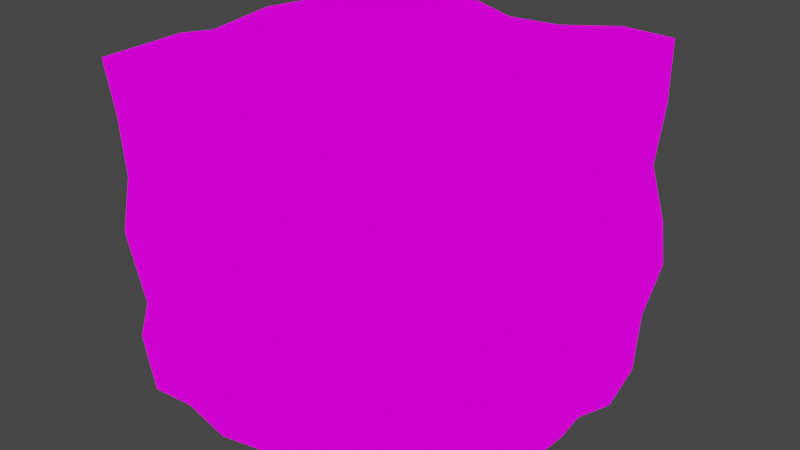 # Source: MeshLibrary.blend  (saved by Blender 3.6.13; exported with 4.5.12 LTS)
import bpy
from mathutils import Matrix  # noqa: F401  (used for matrix-valued properties, if any)

bpy.ops.wm.read_factory_settings(use_empty=True)
scene = bpy.context.scene
scene.name = 'Scene'

# ---- collections
col_landtiles = bpy.data.collections.new('LandTiles'); scene.collection.children.link(col_landtiles)

# ---- images (referenced by path relative to the original .blend; pixels are not part of the script)
import os
ASSET_DIR = os.environ.get("B2B_ASSET_DIR", "")  # directory of the original .blend (textures are referenced by path, not embedded)
HERE = os.path.dirname(os.path.abspath(__file__))  # packed textures are extracted next to this script under _unpacked/

def load_image(name, relpath, width, height, colorspace="sRGB"):
    """Load a texture the original file referenced (path relative to the .blend, or extracted next to this script)."""
    p = next((c for c in (os.path.join(HERE, relpath), os.path.join(ASSET_DIR, relpath)) if relpath and os.path.exists(c)), "")
    if p:
        img = bpy.data.images.load(p, check_existing=True)
        img.name = name
    else:  # same state as the original file: an image datablock whose file is absent (Cycles renders it pink)
        img = bpy.data.images.new(name, width, height)
        img.source = "FILE"
        img.filepath = "//" + (relpath or name)
    img.colorspace_settings.name = colorspace
    return img
img_grass_png = load_image('grass.png', 'grass.png', 1024, 1024, 'sRGB')
img_brick_png = load_image('brick.png', 'brick.png', 1024, 1024, 'sRGB')
img_rock_png = load_image('rock.png', 'rock.png', 1024, 1024, 'sRGB')

# ---- materials (node trees are filled in below, after node groups)
mat_grass = bpy.data.materials.new('Grass')
mat_grass.alpha_threshold = 0.0
mat_grass.use_transparent_shadow = False
mat_grass.roughness = 0.5
mat_grass.line_color = (0.0, 0.0, 0.0, 1.0)
mat_bastion = bpy.data.materials.new('Bastion')
mat_bastion.use_transparent_shadow = False
mat_rock1 = bpy.data.materials.new('Rock1')
mat_rock1.use_transparent_shadow = False

# ---- material node trees
mat_grass.use_nodes = True; mat_grass.node_tree.nodes.clear()
_N = mat_grass.node_tree.nodes; _L = mat_grass.node_tree.links
n0 = _N.new('ShaderNodeOutputMaterial'); n0.name = 'Material Output'; n0.location = (300, 300)
n1 = _N.new('ShaderNodeEmission'); n1.name = 'Emission'; n1.location = (10, 300)
n2 = _N.new('ShaderNodeTexImage'); n2.name = 'Image Texture'; n2.location = (-280, 280)
n2.image = img_grass_png
n2.interpolation = 'Closest'
_L.new(n1.outputs[0], n0.inputs[0])
_L.new(n2.outputs[0], n1.inputs[0])
n0.is_active_output = True
mat_bastion.use_nodes = True; mat_bastion.node_tree.nodes.clear()
_N = mat_bastion.node_tree.nodes; _L = mat_bastion.node_tree.links
n0 = _N.new('ShaderNodeOutputMaterial'); n0.name = 'Material Output'; n0.location = (300, 300)
n1 = _N.new('ShaderNodeEmission'); n1.name = 'Emission'; n1.location = (10, 300)
n2 = _N.new('ShaderNodeTexImage'); n2.name = 'Image Texture'; n2.location = (-280, 280)
n2.image = img_brick_png
_L.new(n1.outputs[0], n0.inputs[0])
_L.new(n2.outputs[0], n1.inputs[0])
n0.is_active_output = True
mat_rock1.use_nodes = True; mat_rock1.node_tree.nodes.clear()
_N = mat_rock1.node_tree.nodes; _L = mat_rock1.node_tree.links
n0 = _N.new('ShaderNodeOutputMaterial'); n0.name = 'Material Output'; n0.location = (300, 300)
n1 = _N.new('ShaderNodeEmission'); n1.name = 'Emission'; n1.location = (10, 300)
n2 = _N.new('ShaderNodeTexImage'); n2.name = 'Image Texture'; n2.location = (-280, 280)
n2.image = img_rock_png
_L.new(n1.outputs[0], n0.inputs[0])
_L.new(n2.outputs[0], n1.inputs[0])
n0.is_active_output = True

# ---- world
world_world = bpy.data.worlds.new('World'); scene.world = world_world
world_world.use_nodes = True; world_world.node_tree.nodes.clear()
_N = world_world.node_tree.nodes; _L = world_world.node_tree.links
n0 = _N.new('ShaderNodeOutputWorld'); n0.name = 'World Output'; n0.location = (300, 300)
n1 = _N.new('ShaderNodeBackground'); n1.name = 'Background'; n1.location = (10, 300)
n1.inputs[0].default_value = (0.05088, 0.05088, 0.05088, 1.0)
_L.new(n1.outputs[0], n0.inputs[0])
n0.is_active_output = True
world_world.color = (0.05088, 0.05088, 0.05088)
world_world.use_sun_shadow = False
world_world.sun_shadow_jitter_overblur = 0.0

# ---- meshes
me_cube = bpy.data.meshes.new('Cube')
me_cube.from_pydata([(10.0, 10.0, -0.7647), (10.0, 10.0, 0.7647), (10.0, -10.0, -0.7647), (10.0, -10.0, 0.7647), (-10.0, 10.0, -0.7647), (-10.0, 10.0, 0.7647), (-10.0, -10.0, -0.7647), (-10.0, -10.0, 0.7647), (7.778, 10.0, 0.7647), (5.556, 10.0, 0.7647), (3.333, 10.0, 0.7647), (1.111, 10.0, 0.7647), (-1.111, 10.0, 0.7647), (-3.333, 10.0, 0.7647), (-5.556, 10.0, 0.7647), (-7.778, 10.0, 0.7647), (7.778, -10.0, -0.7647), (5.556, -10.0, -0.7647), (3.333, -10.0, -0.7647), (1.111, -10.0, -0.7647), (-1.111, -10.0, -0.7647), (-3.333, -10.0, -0.7647), (-5.556, -10.0, -0.7647), (-7.778, -10.0, -0.7647), (-7.778, -10.0, 0.7647), (-5.556, -10.0, 0.7647), (-3.333, -10.0, 0.7647), (-1.111, -10.0, 0.7647), (1.111, -10.0, 0.7647), (3.333, -10.0, 0.7647), (5.556, -10.0, 0.7647), (7.778, -10.0, 0.7647), (-7.778, 10.0, -0.7647), (-5.556, 10.0, -0.7647), (-3.333, 10.0, -0.7647), (-1.111, 10.0, -0.7647), (1.111, 10.0, -0.7647), (3.333, 10.0, -0.7647), (5.556, 10.0, -0.7647), (7.778, 10.0, -0.7647), (-10.0, 7.5, 0.7647), (-10.0, 5.0, 0.7647), (-10.0, 2.5, 0.7647), (-10.0, 0.0, 0.7647), (-10.0, -2.5, 0.7647), (-10.0, -5.0, 0.7647), (-10.0, -7.5, 0.7647), (10.0, 7.5, -0.7647), (10.0, 5.0, -0.7647), (10.0, 2.5, -0.7647), (10.0, 0.0, -0.7647), (10.0, -2.5, -0.7647), (10.0, -5.0, -0.7647), (10.0, -7.5, -0.7647), (-10.0, -7.5, -0.7647), (-10.0, -5.0, -0.7647), (-10.0, -2.5, -0.7647), (-10.0, 0.0, -0.7647), (-10.0, 2.5, -0.7647), (-10.0, 5.0, -0.7647), (-10.0, 7.5, -0.7647), (10.0, -7.5, 0.7647), (10.0, -5.0, 0.7647), (10.0, -2.5, 0.7647), (10.0, 0.0, 0.7647), (10.0, 2.5, 0.7647), (10.0, 5.0, 0.7647), (10.0, 7.5, 0.7647), (-7.778, 7.5, 0.7647), (-7.778, 5.0, 0.7647), (-7.778, 2.5, 0.7647), (-7.778, 0.0, 0.7647), (-7.778, -2.5, 0.7647), (-7.778, -5.0, 0.7647), (-7.778, -7.5, 0.7647), (-5.556, 7.5, 0.7647), (-5.556, 5.0, 0.7647), (-5.556, 2.5, 0.7647), (-5.556, 0.0, 0.7647), (-5.556, -2.5, 0.7647), (-5.556, -5.0, 0.7647), (-5.556, -7.5, 0.7647), (-3.333, 7.5, 0.7647), (-3.333, 5.0, 0.7647), (-3.333, 2.5, 0.7647), (-3.333, 0.0, 0.7647), (-3.333, -2.5, 0.7647), (-3.333, -5.0, 0.7647), (-3.333, -7.5, 0.7647), (-1.111, 7.5, 0.7647), (-1.111, 5.0, 0.7647), (-1.111, 2.5, 0.7647), (-1.111, 0.0, 0.7647), (-1.111, -2.5, 0.7647), (-1.111, -5.0, 0.7647), (-1.111, -7.5, 0.7647), (1.111, 7.5, 0.7647), (1.111, 5.0, 0.7647), (1.111, 2.5, 0.7647), (1.111, 0.0, 0.7647), (1.111, -2.5, 0.7647), (1.111, -5.0, 0.7647), (1.111, -7.5, 0.7647), (3.333, 7.5, 0.7647), (3.333, 5.0, 0.7647), (3.333, 2.5, 0.7647), (3.333, 0.0, 0.7647), (3.333, -2.5, 0.7647), (3.333, -5.0, 0.7647), (3.333, -7.5, 0.7647), (5.556, 7.5, 0.7647), (5.556, 5.0, 0.7647), (5.556, 2.5, 0.7647), (5.556, 0.0, 0.7647), (5.556, -2.5, 0.7647), (5.556, -5.0, 0.7647), (5.556, -7.5, 0.7647), (7.778, 7.5, 0.7647), (7.778, 5.0, 0.7647), (7.778, 2.5, 0.7647), (7.778, 0.0, 0.7647), (7.778, -2.5, 0.7647), (7.778, -5.0, 0.7647), (7.778, -7.5, 0.7647), (7.778, 7.5, -0.7647), (7.778, 5.0, -0.7647), (7.778, 2.5, -0.7647), (7.778, 0.0, -0.7647), (7.778, -2.5, -0.7647), (7.778, -5.0, -0.7647), (7.778, -7.5, -0.7647), (5.556, 7.5, -0.7647), (5.556, 5.0, -0.7647), (5.556, 2.5, -0.7647), (5.556, 0.0, -0.7647), (5.556, -2.5, -0.7647), (5.556, -5.0, -0.7647), (5.556, -7.5, -0.7647), (3.333, 7.5, -0.7647), (3.333, 5.0, -0.7647), (3.333, 2.5, -0.7647), (3.333, 0.0, -0.7647), (3.333, -2.5, -0.7647), (3.333, -5.0, -0.7647), (3.333, -7.5, -0.7647), (1.111, 7.5, -0.7647), (1.111, 5.0, -0.7647), (1.111, 2.5, -0.7647), (1.111, 0.0, -0.7647), (1.111, -2.5, -0.7647), (1.111, -5.0, -0.7647), (1.111, -7.5, -0.7647), (-1.111, 7.5, -0.7647), (-1.111, 5.0, -0.7647), (-1.111, 2.5, -0.7647), (-1.111, 0.0, -0.7647), (-1.111, -2.5, -0.7647), (-1.111, -5.0, -0.7647), (-1.111, -7.5, -0.7647), (-3.333, 7.5, -0.7647), (-3.333, 5.0, -0.7647), (-3.333, 2.5, -0.7647), (-3.333, 0.0, -0.7647), (-3.333, -2.5, -0.7647), (-3.333, -5.0, -0.7647), (-3.333, -7.5, -0.7647), (-5.556, 7.5, -0.7647), (-5.556, 5.0, -0.7647), (-5.556, 2.5, -0.7647), (-5.556, 0.0, -0.7647), (-5.556, -2.5, -0.7647), (-5.556, -5.0, -0.7647), (-5.556, -7.5, -0.7647), (-7.778, 7.5, -0.7647), (-7.778, 5.0, -0.7647), (-7.778, 2.5, -0.7647), (-7.778, 0.0, -0.7647), (-7.778, -2.5, -0.7647), (-7.778, -5.0, -0.7647), (-7.778, -7.5, -0.7647)], [], [(179, 54, 6, 23), (24, 23, 6, 7), (40, 60, 4, 5), (123, 61, 3, 31), (61, 53, 2, 3), (8, 39, 0, 1), (5, 4, 32, 15), (15, 32, 33, 14), (14, 33, 34, 13), (13, 34, 35, 12), (12, 35, 36, 11), (11, 36, 37, 10), (10, 37, 38, 9), (9, 38, 39, 8), (46, 74, 24, 7), (74, 81, 25, 24), (81, 88, 26, 25), (88, 95, 27, 26), (95, 102, 28, 27), (102, 109, 29, 28), (109, 116, 30, 29), (116, 123, 31, 30), (3, 2, 16, 31), (31, 16, 17, 30), (30, 17, 18, 29), (29, 18, 19, 28), (28, 19, 20, 27), (27, 20, 21, 26), (26, 21, 22, 25), (25, 22, 23, 24), (53, 130, 16, 2), (130, 137, 17, 16), (137, 144, 18, 17), (144, 151, 19, 18), (151, 158, 20, 19), (158, 165, 21, 20), (165, 172, 22, 21), (172, 179, 23, 22), (33, 32, 173, 166), (166, 173, 174, 167), (167, 174, 175, 168), (168, 175, 176, 169), (169, 176, 177, 170), (170, 177, 178, 171), (171, 178, 179, 172), (34, 33, 166, 159), (159, 166, 167, 160), (160, 167, 168, 161), (161, 168, 169, 162), (162, 169, 170, 163), (163, 170, 171, 164), (164, 171, 172, 165), (35, 34, 159, 152), (152, 159, 160, 153), (153, 160, 161, 154), (154, 161, 162, 155), (155, 162, 163, 156), (156, 163, 164, 157), (157, 164, 165, 158), (36, 35, 152, 145), (145, 152, 153, 146), (146, 153, 154, 147), (147, 154, 155, 148), (148, 155, 156, 149), (149, 156, 157, 150), (150, 157, 158, 151), (37, 36, 145, 138), (138, 145, 146, 139), (139, 146, 147, 140), (140, 147, 148, 141), (141, 148, 149, 142), (142, 149, 150, 143), (143, 150, 151, 144), (38, 37, 138, 131), (131, 138, 139, 132), (132, 139, 140, 133), (133, 140, 141, 134), (134, 141, 142, 135), (135, 142, 143, 136), (136, 143, 144, 137), (39, 38, 131, 124), (124, 131, 132, 125), (125, 132, 133, 126), (126, 133, 134, 127), (127, 134, 135, 128), (128, 135, 136, 129), (129, 136, 137, 130), (0, 39, 124, 47), (47, 124, 125, 48), (48, 125, 126, 49), (49, 126, 127, 50), (50, 127, 128, 51), (51, 128, 129, 52), (52, 129, 130, 53), (9, 8, 117, 110), (110, 117, 118, 111), (111, 118, 119, 112), (112, 119, 120, 113), (113, 120, 121, 114), (114, 121, 122, 115), (115, 122, 123, 116), (10, 9, 110, 103), (103, 110, 111, 104), (104, 111, 112, 105), (105, 112, 113, 106), (106, 113, 114, 107), (107, 114, 115, 108), (108, 115, 116, 109), (11, 10, 103, 96), (96, 103, 104, 97), (97, 104, 105, 98), (98, 105, 106, 99), (99, 106, 107, 100), (100, 107, 108, 101), (101, 108, 109, 102), (12, 11, 96, 89), (89, 96, 97, 90), (90, 97, 98, 91), (91, 98, 99, 92), (92, 99, 100, 93), (93, 100, 101, 94), (94, 101, 102, 95), (13, 12, 89, 82), (82, 89, 90, 83), (83, 90, 91, 84), (84, 91, 92, 85), (85, 92, 93, 86), (86, 93, 94, 87), (87, 94, 95, 88), (14, 13, 82, 75), (75, 82, 83, 76), (76, 83, 84, 77), (77, 84, 85, 78), (78, 85, 86, 79), (79, 86, 87, 80), (80, 87, 88, 81), (15, 14, 75, 68), (68, 75, 76, 69), (69, 76, 77, 70), (70, 77, 78, 71), (71, 78, 79, 72), (72, 79, 80, 73), (73, 80, 81, 74), (5, 15, 68, 40), (40, 68, 69, 41), (41, 69, 70, 42), (42, 70, 71, 43), (43, 71, 72, 44), (44, 72, 73, 45), (45, 73, 74, 46), (1, 0, 47, 67), (67, 47, 48, 66), (66, 48, 49, 65), (65, 49, 50, 64), (64, 50, 51, 63), (63, 51, 52, 62), (62, 52, 53, 61), (8, 1, 67, 117), (117, 67, 66, 118), (118, 66, 65, 119), (119, 65, 64, 120), (120, 64, 63, 121), (121, 63, 62, 122), (122, 62, 61, 123), (7, 6, 54, 46), (46, 54, 55, 45), (45, 55, 56, 44), (44, 56, 57, 43), (43, 57, 58, 42), (42, 58, 59, 41), (41, 59, 60, 40), (32, 4, 60, 173), (173, 60, 59, 174), (174, 59, 58, 175), (175, 58, 57, 176), (176, 57, 56, 177), (177, 56, 55, 178), (178, 55, 54, 179)])
_uv = me_cube.uv_layers.new(name='UVMap')
_uv.uv.foreach_set('vector', [0.8472, 0.7188, 0.875, 0.7188, 0.875, 0.75, 0.8472, 0.75, 0.375, 0.9722, 0.625, 0.9722, 0.625, 1.0, 0.375, 1.0, 0.375, 0.2188, 0.625, 0.2188, 0.625, 0.25, 0.375, 0.25, 0.8884, 0.8762, 0.9978, 0.8762, 0.9978, 0.9992, 0.8884, 0.9992, 0.375, 0.7188, 0.625, 0.7188, 0.625, 0.75, 0.375, 0.75, 0.375, 0.4722, 0.625, 0.4722, 0.625, 0.5, 0.375, 0.5, 0.375, 0.25, 0.625, 0.25, 0.625, 0.2778, 0.375, 0.2778, 0.375, 0.2778, 0.625, 0.2778, 0.625, 0.3056, 0.375, 0.3056, 0.375, 0.3056, 0.625, 0.3056, 0.625, 0.3333, 0.375, 0.3333, 0.375, 0.3333, 0.625, 0.3333, 0.625, 0.3611, 0.375, 0.3611, 0.375, 0.3611, 0.625, 0.3611, 0.625, 0.3889, 0.375, 0.3889, 0.375, 0.3889, 0.625, 0.3889, 0.625, 0.4167, 0.375, 0.4167, 0.375, 0.4167, 0.625, 0.4167, 0.625, 0.4444, 0.375, 0.4444, 0.375, 0.4444, 0.625, 0.4444, 0.625, 0.4722, 0.375, 0.4722, 0.01378, 0.8762, 0.1231, 0.8762, 0.1231, 0.9992, 0.01378, 0.9992, 0.1231, 0.8762, 0.2324, 0.8762, 0.2324, 0.9992, 0.1231, 0.9992, 0.2324, 0.8762, 0.3418, 0.8762, 0.3418, 0.9992, 0.2324, 0.9992, 0.3418, 0.8762, 0.4511, 0.8762, 0.4511, 0.9992, 0.3418, 0.9992, 0.4511, 0.8762, 0.5604, 0.8762, 0.5604, 0.9992, 0.4511, 0.9992, 0.5604, 0.8762, 0.6698, 0.8762, 0.6698, 0.9992, 0.5604, 0.9992, 0.6698, 0.8762, 0.7791, 0.8762, 0.7791, 0.9992, 0.6698, 0.9992, 0.7791, 0.8762, 0.8884, 0.8762, 0.8884, 0.9992, 0.7791, 0.9992, 0.375, 0.75, 0.625, 0.75, 0.625, 0.7778, 0.375, 0.7778, 0.375, 0.7778, 0.625, 0.7778, 0.625, 0.8056, 0.375, 0.8056, 0.375, 0.8056, 0.625, 0.8056, 0.625, 0.8333, 0.375, 0.8333, 0.375, 0.8333, 0.625, 0.8333, 0.625, 0.8611, 0.375, 0.8611, 0.375, 0.8611, 0.625, 0.8611, 0.625, 0.8889, 0.375, 0.8889, 0.375, 0.8889, 0.625, 0.8889, 0.625, 0.9167, 0.375, 0.9167, 0.375, 0.9167, 0.625, 0.9167, 0.625, 0.9444, 0.375, 0.9444, 0.375, 0.9444, 0.625, 0.9444, 0.625, 0.9722, 0.375, 0.9722, 0.625, 0.7188, 0.6528, 0.7188, 0.6528, 0.75, 0.625, 0.75, 0.6528, 0.7188, 0.6806, 0.7187, 0.6806, 0.75, 0.6528, 0.75, 0.6806, 0.7187, 0.7083, 0.7187, 0.7083, 0.75, 0.6806, 0.75, 0.7083, 0.7187, 0.7361, 0.7187, 0.7361, 0.75, 0.7083, 0.75, 0.7361, 0.7187, 0.7639, 0.7187, 0.7639, 0.75, 0.7361, 0.75, 0.7639, 0.7187, 0.7917, 0.7187, 0.7917, 0.75, 0.7639, 0.75, 0.7917, 0.7187, 0.8194, 0.7188, 0.8194, 0.75, 0.7917, 0.75, 0.8194, 0.7188, 0.8472, 0.7188, 0.8472, 0.75, 0.8194, 0.75, 0.8194, 0.5, 0.8472, 0.5, 0.8472, 0.5312, 0.8194, 0.5312, 0.8194, 0.5312, 0.8472, 0.5312, 0.8472, 0.5625, 0.8194, 0.5625, 0.8194, 0.5625, 0.8472, 0.5625, 0.8472, 0.5938, 0.8194, 0.5938, 0.8194, 0.5938, 0.8472, 0.5938, 0.8472, 0.625, 0.8194, 0.625, 0.8194, 0.625, 0.8472, 0.625, 0.8472, 0.6562, 0.8194, 0.6562, 0.8194, 0.6562, 0.8472, 0.6562, 0.8472, 0.6875, 0.8194, 0.6875, 0.8194, 0.6875, 0.8472, 0.6875, 0.8472, 0.7188, 0.8194, 0.7188, 0.7917, 0.5, 0.8194, 0.5, 0.8194, 0.5312, 0.7917, 0.5312, 0.7917, 0.5312, 0.8194, 0.5312, 0.8194, 0.5625, 0.7917, 0.5625, 0.7917, 0.5625, 0.8194, 0.5625, 0.8194, 0.5938, 0.7917, 0.5938, 0.7917, 0.5938, 0.8194, 0.5938, 0.8194, 0.625, 0.7917, 0.625, 0.7917, 0.625, 0.8194, 0.625, 0.8194, 0.6562, 0.7917, 0.6563, 0.7917, 0.6563, 0.8194, 0.6562, 0.8194, 0.6875, 0.7917, 0.6875, 0.7917, 0.6875, 0.8194, 0.6875, 0.8194, 0.7188, 0.7917, 0.7187, 0.7639, 0.5, 0.7917, 0.5, 0.7917, 0.5312, 0.7639, 0.5312, 0.7639, 0.5312, 0.7917, 0.5312, 0.7917, 0.5625, 0.7639, 0.5625, 0.7639, 0.5625, 0.7917, 0.5625, 0.7917, 0.5938, 0.7639, 0.5938, 0.7639, 0.5938, 0.7917, 0.5938, 0.7917, 0.625, 0.7639, 0.625, 0.7639, 0.625, 0.7917, 0.625, 0.7917, 0.6563, 0.7639, 0.6562, 0.7639, 0.6562, 0.7917, 0.6563, 0.7917, 0.6875, 0.7639, 0.6875, 0.7639, 0.6875, 0.7917, 0.6875, 0.7917, 0.7187, 0.7639, 0.7187, 0.7361, 0.5, 0.7639, 0.5, 0.7639, 0.5312, 0.7361, 0.5312, 0.7361, 0.5312, 0.7639, 0.5312, 0.7639, 0.5625, 0.7361, 0.5625, 0.7361, 0.5625, 0.7639, 0.5625, 0.7639, 0.5938, 0.7361, 0.5938, 0.7361, 0.5938, 0.7639, 0.5938, 0.7639, 0.625, 0.7361, 0.625, 0.7361, 0.625, 0.7639, 0.625, 0.7639, 0.6562, 0.7361, 0.6562, 0.7361, 0.6562, 0.7639, 0.6562, 0.7639, 0.6875, 0.7361, 0.6875, 0.7361, 0.6875, 0.7639, 0.6875, 0.7639, 0.7187, 0.7361, 0.7187, 0.7083, 0.5, 0.7361, 0.5, 0.7361, 0.5312, 0.7083, 0.5312, 0.7083, 0.5312, 0.7361, 0.5312, 0.7361, 0.5625, 0.7083, 0.5625, 0.7083, 0.5625, 0.7361, 0.5625, 0.7361, 0.5938, 0.7083, 0.5938, 0.7083, 0.5938, 0.7361, 0.5938, 0.7361, 0.625, 0.7083, 0.625, 0.7083, 0.625, 0.7361, 0.625, 0.7361, 0.6562, 0.7083, 0.6563, 0.7083, 0.6563, 0.7361, 0.6562, 0.7361, 0.6875, 0.7083, 0.6875, 0.7083, 0.6875, 0.7361, 0.6875, 0.7361, 0.7187, 0.7083, 0.7187, 0.6806, 0.5, 0.7083, 0.5, 0.7083, 0.5312, 0.6806, 0.5312, 0.6806, 0.5312, 0.7083, 0.5312, 0.7083, 0.5625, 0.6806, 0.5625, 0.6806, 0.5625, 0.7083, 0.5625, 0.7083, 0.5938, 0.6806, 0.5938, 0.6806, 0.5938, 0.7083, 0.5938, 0.7083, 0.625, 0.6806, 0.625, 0.6806, 0.625, 0.7083, 0.625, 0.7083, 0.6563, 0.6806, 0.6562, 0.6806, 0.6562, 0.7083, 0.6563, 0.7083, 0.6875, 0.6806, 0.6875, 0.6806, 0.6875, 0.7083, 0.6875, 0.7083, 0.7187, 0.6806, 0.7187, 0.6528, 0.5, 0.6806, 0.5, 0.6806, 0.5312, 0.6528, 0.5312, 0.6528, 0.5312, 0.6806, 0.5312, 0.6806, 0.5625, 0.6528, 0.5625, 0.6528, 0.5625, 0.6806, 0.5625, 0.6806, 0.5938, 0.6528, 0.5938, 0.6528, 0.5938, 0.6806, 0.5938, 0.6806, 0.625, 0.6528, 0.625, 0.6528, 0.625, 0.6806, 0.625, 0.6806, 0.6562, 0.6528, 0.6562, 0.6528, 0.6562, 0.6806, 0.6562, 0.6806, 0.6875, 0.6528, 0.6875, 0.6528, 0.6875, 0.6806, 0.6875, 0.6806, 0.7187, 0.6528, 0.7188, 0.625, 0.5, 0.6528, 0.5, 0.6528, 0.5312, 0.625, 0.5312, 0.625, 0.5312, 0.6528, 0.5312, 0.6528, 0.5625, 0.625, 0.5625, 0.625, 0.5625, 0.6528, 0.5625, 0.6528, 0.5938, 0.625, 0.5938, 0.625, 0.5938, 0.6528, 0.5938, 0.6528, 0.625, 0.625, 0.625, 0.625, 0.625, 0.6528, 0.625, 0.6528, 0.6562, 0.625, 0.6562, 0.625, 0.6562, 0.6528, 0.6562, 0.6528, 0.6875, 0.625, 0.6875, 0.625, 0.6875, 0.6528, 0.6875, 0.6528, 0.7188, 0.625, 0.7188, 0.7791, 0.01519, 0.8884, 0.01519, 0.8884, 0.1382, 0.7791, 0.1382, 0.7791, 0.1382, 0.8884, 0.1382, 0.8884, 0.2612, 0.7791, 0.2612, 0.7791, 0.2612, 0.8884, 0.2612, 0.8884, 0.3842, 0.7791, 0.3842, 0.7791, 0.3842, 0.8884, 0.3842, 0.8884, 0.5072, 0.7791, 0.5072, 0.7791, 0.5072, 0.8884, 0.5072, 0.8884, 0.6302, 0.7791, 0.6302, 0.7791, 0.6302, 0.8884, 0.6302, 0.8884, 0.7532, 0.7791, 0.7532, 0.7791, 0.7532, 0.8884, 0.7532, 0.8884, 0.8762, 0.7791, 0.8762, 0.6698, 0.01519, 0.7791, 0.01519, 0.7791, 0.1382, 0.6698, 0.1382, 0.6698, 0.1382, 0.7791, 0.1382, 0.7791, 0.2612, 0.6698, 0.2612, 0.6698, 0.2612, 0.7791, 0.2612, 0.7791, 0.3842, 0.6698, 0.3842, 0.6698, 0.3842, 0.7791, 0.3842, 0.7791, 0.5072, 0.6698, 0.5072, 0.6698, 0.5072, 0.7791, 0.5072, 0.7791, 0.6302, 0.6698, 0.6302, 0.6698, 0.6302, 0.7791, 0.6302, 0.7791, 0.7532, 0.6698, 0.7532, 0.6698, 0.7532, 0.7791, 0.7532, 0.7791, 0.8762, 0.6698, 0.8762, 0.5604, 0.01519, 0.6698, 0.01519, 0.6698, 0.1382, 0.5604, 0.1382, 0.5604, 0.1382, 0.6698, 0.1382, 0.6698, 0.2612, 0.5604, 0.2612, 0.5604, 0.2612, 0.6698, 0.2612, 0.6698, 0.3842, 0.5604, 0.3842, 0.5604, 0.3842, 0.6698, 0.3842, 0.6698, 0.5072, 0.5604, 0.5072, 0.5604, 0.5072, 0.6698, 0.5072, 0.6698, 0.6302, 0.5604, 0.6302, 0.5604, 0.6302, 0.6698, 0.6302, 0.6698, 0.7532, 0.5604, 0.7532, 0.5604, 0.7532, 0.6698, 0.7532, 0.6698, 0.8762, 0.5604, 0.8762, 0.4511, 0.01519, 0.5604, 0.01519, 0.5604, 0.1382, 0.4511, 0.1382, 0.4511, 0.1382, 0.5604, 0.1382, 0.5604, 0.2612, 0.4511, 0.2612, 0.4511, 0.2612, 0.5604, 0.2612, 0.5604, 0.3842, 0.4511, 0.3842, 0.4511, 0.3842, 0.5604, 0.3842, 0.5604, 0.5072, 0.4511, 0.5072, 0.4511, 0.5072, 0.5604, 0.5072, 0.5604, 0.6302, 0.4511, 0.6302, 0.4511, 0.6302, 0.5604, 0.6302, 0.5604, 0.7532, 0.4511, 0.7532, 0.4511, 0.7532, 0.5604, 0.7532, 0.5604, 0.8762, 0.4511, 0.8762, 0.3418, 0.01519, 0.4511, 0.01519, 0.4511, 0.1382, 0.3418, 0.1382, 0.3418, 0.1382, 0.4511, 0.1382, 0.4511, 0.2612, 0.3418, 0.2612, 0.3418, 0.2612, 0.4511, 0.2612, 0.4511, 0.3842, 0.3418, 0.3842, 0.3418, 0.3842, 0.4511, 0.3842, 0.4511, 0.5072, 0.3418, 0.5072, 0.3418, 0.5072, 0.4511, 0.5072, 0.4511, 0.6302, 0.3418, 0.6302, 0.3418, 0.6302, 0.4511, 0.6302, 0.4511, 0.7532, 0.3418, 0.7532, 0.3418, 0.7532, 0.4511, 0.7532, 0.4511, 0.8762, 0.3418, 0.8762, 0.2324, 0.01519, 0.3418, 0.01519, 0.3418, 0.1382, 0.2324, 0.1382, 0.2324, 0.1382, 0.3418, 0.1382, 0.3418, 0.2612, 0.2324, 0.2612, 0.2324, 0.2612, 0.3418, 0.2612, 0.3418, 0.3842, 0.2324, 0.3842, 0.2324, 0.3842, 0.3418, 0.3842, 0.3418, 0.5072, 0.2324, 0.5072, 0.2324, 0.5072, 0.3418, 0.5072, 0.3418, 0.6302, 0.2324, 0.6302, 0.2324, 0.6302, 0.3418, 0.6302, 0.3418, 0.7532, 0.2324, 0.7532, 0.2324, 0.7532, 0.3418, 0.7532, 0.3418, 0.8762, 0.2324, 0.8762, 0.1231, 0.01519, 0.2324, 0.01519, 0.2324, 0.1382, 0.1231, 0.1382, 0.1231, 0.1382, 0.2324, 0.1382, 0.2324, 0.2612, 0.1231, 0.2612, 0.1231, 0.2612, 0.2324, 0.2612, 0.2324, 0.3842, 0.1231, 0.3842, 0.1231, 0.3842, 0.2324, 0.3842, 0.2324, 0.5072, 0.1231, 0.5072, 0.1231, 0.5072, 0.2324, 0.5072, 0.2324, 0.6302, 0.1231, 0.6302, 0.1231, 0.6302, 0.2324, 0.6302, 0.2324, 0.7532, 0.1231, 0.7532, 0.1231, 0.7532, 0.2324, 0.7532, 0.2324, 0.8762, 0.1231, 0.8762, 0.01378, 0.01519, 0.1231, 0.01519, 0.1231, 0.1382, 0.01378, 0.1382, 0.01378, 0.1382, 0.1231, 0.1382, 0.1231, 0.2612, 0.01378, 0.2612, 0.01378, 0.2612, 0.1231, 0.2612, 0.1231, 0.3842, 0.01378, 0.3842, 0.01378, 0.3842, 0.1231, 0.3842, 0.1231, 0.5072, 0.01378, 0.5072, 0.01378, 0.5072, 0.1231, 0.5072, 0.1231, 0.6302, 0.01378, 0.6302, 0.01378, 0.6302, 0.1231, 0.6302, 0.1231, 0.7532, 0.01378, 0.7532, 0.01378, 0.7532, 0.1231, 0.7532, 0.1231, 0.8762, 0.01378, 0.8762, 0.375, 0.5, 0.625, 0.5, 0.625, 0.5312, 0.375, 0.5312, 0.375, 0.5312, 0.625, 0.5312, 0.625, 0.5625, 0.375, 0.5625, 0.375, 0.5625, 0.625, 0.5625, 0.625, 0.5938, 0.375, 0.5938, 0.375, 0.5938, 0.625, 0.5938, 0.625, 0.625, 0.375, 0.625, 0.375, 0.625, 0.625, 0.625, 0.625, 0.6562, 0.375, 0.6562, 0.375, 0.6562, 0.625, 0.6562, 0.625, 0.6875, 0.375, 0.6875, 0.375, 0.6875, 0.625, 0.6875, 0.625, 0.7188, 0.375, 0.7188, 0.8884, 0.01519, 0.9978, 0.01519, 0.9978, 0.1382, 0.8884, 0.1382, 0.8884, 0.1382, 0.9978, 0.1382, 0.9978, 0.2612, 0.8884, 0.2612, 0.8884, 0.2612, 0.9978, 0.2612, 0.9978, 0.3842, 0.8884, 0.3842, 0.8884, 0.3842, 0.9978, 0.3842, 0.9978, 0.5072, 0.8884, 0.5072, 0.8884, 0.5072, 0.9978, 0.5072, 0.9978, 0.6302, 0.8884, 0.6302, 0.8884, 0.6302, 0.9978, 0.6302, 0.9978, 0.7532, 0.8884, 0.7532, 0.8884, 0.7532, 0.9978, 0.7532, 0.9978, 0.8762, 0.8884, 0.8762, 0.375, 0.0, 0.625, 0.0, 0.625, 0.03125, 0.375, 0.03125, 0.375, 0.03125, 0.625, 0.03125, 0.625, 0.0625, 0.375, 0.0625, 0.375, 0.0625, 0.625, 0.0625, 0.625, 0.09375, 0.375, 0.09375, 0.375, 0.09375, 0.625, 0.09375, 0.625, 0.125, 0.375, 0.125, 0.375, 0.125, 0.625, 0.125, 0.625, 0.1562, 0.375, 0.1562, 0.375, 0.1562, 0.625, 0.1562, 0.625, 0.1875, 0.375, 0.1875, 0.375, 0.1875, 0.625, 0.1875, 0.625, 0.2188, 0.375, 0.2188, 0.8472, 0.5, 0.875, 0.5, 0.875, 0.5312, 0.8472, 0.5312, 0.8472, 0.5312, 0.875, 0.5312, 0.875, 0.5625, 0.8472, 0.5625, 0.8472, 0.5625, 0.875, 0.5625, 0.875, 0.5938, 0.8472, 0.5938, 0.8472, 0.5938, 0.875, 0.5938, 0.875, 0.625, 0.8472, 0.625, 0.8472, 0.625, 0.875, 0.625, 0.875, 0.6562, 0.8472, 0.6562, 0.8472, 0.6562, 0.875, 0.6562, 0.875, 0.6875, 0.8472, 0.6875, 0.8472, 0.6875, 0.875, 0.6875, 0.875, 0.7188, 0.8472, 0.7188])
me_cube.materials.append(mat_grass)
me_cube.use_mirror_vertex_groups = False
me_cube.update()
me_cube_001 = bpy.data.meshes.new('Cube.001')
me_cube_001.from_pydata([(10.0, 10.0, -0.7647), (10.0, 10.0, 0.7647), (10.0, -10.0, -0.7647), (10.0, -10.0, 0.7647), (-10.0, 10.0, -0.7647), (-10.0, 10.0, 0.7647), (-10.0, -10.0, -0.7647), (-10.0, -10.0, 0.7647), (-10.0, 7.778, 0.7647), (-10.0, 5.556, 0.7647), (-10.0, 3.333, 0.7647), (-10.0, 1.111, 0.7647), (-10.0, -1.111, 0.7647), (-10.0, -3.333, 0.7647), (-10.0, -5.556, 0.7647), (-10.0, -7.778, 0.7647), (10.0, 7.778, -0.7647), (10.0, 5.556, -0.7647), (10.0, 3.333, -0.7647), (10.0, 1.111, -0.7647), (10.0, -1.111, -0.7647), (10.0, -3.333, -0.7647), (10.0, -5.556, -0.7647), (10.0, -7.778, -0.7647), (-10.0, -7.778, -0.7647), (-10.0, -5.556, -0.7647), (-10.0, -3.333, -0.7647), (-10.0, -1.111, -0.7647), (-10.0, 1.111, -0.7647), (-10.0, 3.333, -0.7647), (-10.0, 5.556, -0.7647), (-10.0, 7.778, -0.7647), (10.0, -7.778, 0.7647), (10.0, -5.556, 0.7647), (10.0, -3.333, 0.7647), (10.0, -1.111, 0.7647), (10.0, 1.111, 0.7647), (10.0, 3.333, 0.7647), (10.0, 5.556, 0.7647), (10.0, 7.778, 0.7647), (7.5, 10.0, 0.7647), (5.0, 10.0, 0.7647), (2.5, 10.0, 0.7647), (0.0, 10.0, 0.7647), (-2.5, 10.0, 0.7647), (-5.0, 10.0, 0.7647), (-7.5, 10.0, 0.7647), (7.5, -10.0, -0.7647), (5.0, -10.0, -0.7647), (2.5, -10.0, -0.7647), (0.0, -10.0, -0.7647), (-2.5, -10.0, -0.7647), (-5.0, -10.0, -0.7647), (-7.5, -10.0, -0.7647), (-7.5, -10.0, 0.7647), (-5.0, -10.0, 0.7647), (-2.5, -10.0, 0.7647), (0.0, -10.0, 0.7647), (2.5, -10.0, 0.7647), (5.0, -10.0, 0.7647), (7.5, -10.0, 0.7647), (-7.5, 10.0, -0.7647), (-5.0, 10.0, -0.7647), (-2.5, 10.0, -0.7647), (0.0, 10.0, -0.7647), (2.5, 10.0, -0.7647), (5.0, 10.0, -0.7647), (7.5, 10.0, -0.7647), (7.5, 7.778, 0.7647), (5.0, 7.778, 0.7647), (2.5, 7.778, 0.7647), (0.0, 7.778, 0.7647), (-2.5, 7.778, 0.7647), (-5.0, 7.778, 0.7647), (-7.5, 7.778, 0.7647), (7.5, 5.556, 0.7647), (5.0, 5.556, 0.7647), (2.5, 5.556, 0.7647), (0.0, 5.556, 0.7647), (-2.5, 5.556, 0.7647), (-5.0, 5.556, 0.7647), (-7.5, 5.556, 0.7647), (7.5, 3.333, 0.7647), (5.0, 3.333, 0.7647), (2.5, 3.333, 0.7647), (0.0, 3.333, 0.7647), (-2.5, 3.333, 0.7647), (-5.0, 3.333, 0.7647), (-7.5, 3.333, 0.7647), (7.5, 1.111, 0.7647), (5.0, 1.111, 0.7647), (2.5, 1.111, 0.7647), (0.0, 1.111, 0.7647), (-2.5, 1.111, 0.7647), (-5.0, 1.111, 0.7647), (-7.5, 1.111, 0.7647), (7.5, -1.111, 0.7647), (5.0, -1.111, 0.7647), (2.5, -1.111, 0.7647), (0.0, -1.111, 0.7647), (-2.5, -1.111, 0.7647), (-5.0, -1.111, 0.7647), (-7.5, -1.111, 0.7647), (7.5, -3.333, 0.7647), (5.0, -3.333, 0.7647), (2.5, -3.333, 0.7647), (0.0, -3.333, 0.7647), (-2.5, -3.333, 0.7647), (-5.0, -3.333, 0.7647), (-7.5, -3.333, 0.7647), (7.5, -5.556, 0.7647), (5.0, -5.556, 0.7647), (2.5, -5.556, 0.7647), (0.0, -5.556, 0.7647), (-2.5, -5.556, 0.7647), (-5.0, -5.556, 0.7647), (-7.5, -5.556, 0.7647), (7.5, -7.778, 0.7647), (5.0, -7.778, 0.7647), (2.5, -7.778, 0.7647), (0.0, -7.778, 0.7647), (-2.5, -7.778, 0.7647), (-5.0, -7.778, 0.7647), (-7.5, -7.778, 0.7647), (-7.5, 7.778, -0.7647), (-5.0, 7.778, -0.7647), (-2.5, 7.778, -0.7647), (0.0, 7.778, -0.7647), (2.5, 7.778, -0.7647), (5.0, 7.778, -0.7647), (7.5, 7.778, -0.7647), (-7.5, 5.556, -0.7647), (-5.0, 5.556, -0.7647), (-2.5, 5.556, -0.7647), (0.0, 5.556, -0.7647), (2.5, 5.556, -0.7647), (5.0, 5.556, -0.7647), (7.5, 5.556, -0.7647), (-7.5, 3.333, -0.7647), (-5.0, 3.333, -0.7647), (-2.5, 3.333, -0.7647), (0.0, 3.333, -0.7647), (2.5, 3.333, -0.7647), (5.0, 3.333, -0.7647), (7.5, 3.333, -0.7647), (-7.5, 1.111, -0.7647), (-5.0, 1.111, -0.7647), (-2.5, 1.111, -0.7647), (0.0, 1.111, -0.7647), (2.5, 1.111, -0.7647), (5.0, 1.111, -0.7647), (7.5, 1.111, -0.7647), (-7.5, -1.111, -0.7647), (-5.0, -1.111, -0.7647), (-2.5, -1.111, -0.7647), (0.0, -1.111, -0.7647), (2.5, -1.111, -0.7647), (5.0, -1.111, -0.7647), (7.5, -1.111, -0.7647), (-7.5, -3.333, -0.7647), (-5.0, -3.333, -0.7647), (-2.5, -3.333, -0.7647), (0.0, -3.333, -0.7647), (2.5, -3.333, -0.7647), (5.0, -3.333, -0.7647), (7.5, -3.333, -0.7647), (-7.5, -5.556, -0.7647), (-5.0, -5.556, -0.7647), (-2.5, -5.556, -0.7647), (0.0, -5.556, -0.7647), (2.5, -5.556, -0.7647), (5.0, -5.556, -0.7647), (7.5, -5.556, -0.7647), (-7.5, -7.778, -0.7647), (-5.0, -7.778, -0.7647), (-2.5, -7.778, -0.7647), (0.0, -7.778, -0.7647), (2.5, -7.778, -0.7647), (5.0, -7.778, -0.7647), (7.5, -7.778, -0.7647)], [], [(173, 24, 6, 53), (54, 53, 6, 7), (8, 31, 4, 5), (117, 32, 3, 60), (32, 23, 2, 3), (40, 67, 0, 1), (1, 0, 16, 39), (39, 16, 17, 38), (38, 17, 18, 37), (37, 18, 19, 36), (36, 19, 20, 35), (35, 20, 21, 34), (34, 21, 22, 33), (33, 22, 23, 32), (40, 1, 39, 68), (68, 39, 38, 75), (75, 38, 37, 82), (82, 37, 36, 89), (89, 36, 35, 96), (96, 35, 34, 103), (103, 34, 33, 110), (110, 33, 32, 117), (7, 6, 24, 15), (15, 24, 25, 14), (14, 25, 26, 13), (13, 26, 27, 12), (12, 27, 28, 11), (11, 28, 29, 10), (10, 29, 30, 9), (9, 30, 31, 8), (61, 4, 31, 124), (124, 31, 30, 131), (131, 30, 29, 138), (138, 29, 28, 145), (145, 28, 27, 152), (152, 27, 26, 159), (159, 26, 25, 166), (166, 25, 24, 173), (22, 172, 179, 23), (172, 171, 178, 179), (171, 170, 177, 178), (170, 169, 176, 177), (169, 168, 175, 176), (168, 167, 174, 175), (167, 166, 173, 174), (21, 165, 172, 22), (165, 164, 171, 172), (164, 163, 170, 171), (163, 162, 169, 170), (162, 161, 168, 169), (161, 160, 167, 168), (160, 159, 166, 167), (20, 158, 165, 21), (158, 157, 164, 165), (157, 156, 163, 164), (156, 155, 162, 163), (155, 154, 161, 162), (154, 153, 160, 161), (153, 152, 159, 160), (19, 151, 158, 20), (151, 150, 157, 158), (150, 149, 156, 157), (149, 148, 155, 156), (148, 147, 154, 155), (147, 146, 153, 154), (146, 145, 152, 153), (18, 144, 151, 19), (144, 143, 150, 151), (143, 142, 149, 150), (142, 141, 148, 149), (141, 140, 147, 148), (140, 139, 146, 147), (139, 138, 145, 146), (17, 137, 144, 18), (137, 136, 143, 144), (136, 135, 142, 143), (135, 134, 141, 142), (134, 133, 140, 141), (133, 132, 139, 140), (132, 131, 138, 139), (16, 130, 137, 17), (130, 129, 136, 137), (129, 128, 135, 136), (128, 127, 134, 135), (127, 126, 133, 134), (126, 125, 132, 133), (125, 124, 131, 132), (0, 67, 130, 16), (67, 66, 129, 130), (66, 65, 128, 129), (65, 64, 127, 128), (64, 63, 126, 127), (63, 62, 125, 126), (62, 61, 124, 125), (14, 116, 123, 15), (116, 115, 122, 123), (115, 114, 121, 122), (114, 113, 120, 121), (113, 112, 119, 120), (112, 111, 118, 119), (111, 110, 117, 118), (13, 109, 116, 14), (109, 108, 115, 116), (108, 107, 114, 115), (107, 106, 113, 114), (106, 105, 112, 113), (105, 104, 111, 112), (104, 103, 110, 111), (12, 102, 109, 13), (102, 101, 108, 109), (101, 100, 107, 108), (100, 99, 106, 107), (99, 98, 105, 106), (98, 97, 104, 105), (97, 96, 103, 104), (11, 95, 102, 12), (95, 94, 101, 102), (94, 93, 100, 101), (93, 92, 99, 100), (92, 91, 98, 99), (91, 90, 97, 98), (90, 89, 96, 97), (10, 88, 95, 11), (88, 87, 94, 95), (87, 86, 93, 94), (86, 85, 92, 93), (85, 84, 91, 92), (84, 83, 90, 91), (83, 82, 89, 90), (9, 81, 88, 10), (81, 80, 87, 88), (80, 79, 86, 87), (79, 78, 85, 86), (78, 77, 84, 85), (77, 76, 83, 84), (76, 75, 82, 83), (8, 74, 81, 9), (74, 73, 80, 81), (73, 72, 79, 80), (72, 71, 78, 79), (71, 70, 77, 78), (70, 69, 76, 77), (69, 68, 75, 76), (5, 46, 74, 8), (46, 45, 73, 74), (45, 44, 72, 73), (44, 43, 71, 72), (43, 42, 70, 71), (42, 41, 69, 70), (41, 40, 68, 69), (5, 4, 61, 46), (46, 61, 62, 45), (45, 62, 63, 44), (44, 63, 64, 43), (43, 64, 65, 42), (42, 65, 66, 41), (41, 66, 67, 40), (15, 123, 54, 7), (123, 122, 55, 54), (122, 121, 56, 55), (121, 120, 57, 56), (120, 119, 58, 57), (119, 118, 59, 58), (118, 117, 60, 59), (3, 2, 47, 60), (60, 47, 48, 59), (59, 48, 49, 58), (58, 49, 50, 57), (57, 50, 51, 56), (56, 51, 52, 55), (55, 52, 53, 54), (23, 179, 47, 2), (179, 178, 48, 47), (178, 177, 49, 48), (177, 176, 50, 49), (176, 175, 51, 50), (175, 174, 52, 51), (174, 173, 53, 52)])
_uv = me_cube_001.uv_layers.new(name='UVMap')
_uv.uv.foreach_set('vector', [0.8438, 0.7222, 0.875, 0.7222, 0.875, 0.75, 0.8438, 0.75, 0.375, 0.9688, 0.625, 0.9688, 0.625, 1.0, 0.375, 1.0, 0.375, 0.2222, 0.625, 0.2222, 0.625, 0.25, 0.375, 0.25, 0.8748, 0.8899, 0.9978, 0.8899, 0.9978, 0.9992, 0.8748, 0.9992, 0.375, 0.7222, 0.625, 0.7222, 0.625, 0.75, 0.375, 0.75, 0.375, 0.4688, 0.625, 0.4688, 0.625, 0.5, 0.375, 0.5, 0.375, 0.5, 0.625, 0.5, 0.625, 0.5278, 0.375, 0.5278, 0.375, 0.5278, 0.625, 0.5278, 0.625, 0.5556, 0.375, 0.5556, 0.375, 0.5556, 0.625, 0.5556, 0.625, 0.5833, 0.375, 0.5833, 0.375, 0.5833, 0.625, 0.5833, 0.625, 0.6111, 0.375, 0.6111, 0.375, 0.6111, 0.625, 0.6111, 0.625, 0.6389, 0.375, 0.6389, 0.375, 0.6389, 0.625, 0.6389, 0.625, 0.6667, 0.375, 0.6667, 0.375, 0.6667, 0.625, 0.6667, 0.625, 0.6944, 0.375, 0.6944, 0.375, 0.6944, 0.625, 0.6944, 0.625, 0.7222, 0.375, 0.7222, 0.8748, 0.01519, 0.9978, 0.01519, 0.9978, 0.1245, 0.8748, 0.1245, 0.8748, 0.1245, 0.9978, 0.1245, 0.9978, 0.2339, 0.8748, 0.2339, 0.8748, 0.2339, 0.9978, 0.2339, 0.9978, 0.3432, 0.8748, 0.3432, 0.8748, 0.3432, 0.9978, 0.3432, 0.9978, 0.4525, 0.8748, 0.4525, 0.8748, 0.4525, 0.9978, 0.4525, 0.9978, 0.5619, 0.8748, 0.5619, 0.8748, 0.5619, 0.9978, 0.5619, 0.9978, 0.6712, 0.8748, 0.6712, 0.8748, 0.6712, 0.9978, 0.6712, 0.9978, 0.7805, 0.8748, 0.7805, 0.8748, 0.7805, 0.9978, 0.7805, 0.9978, 0.8899, 0.8748, 0.8899, 0.375, 0.0, 0.625, 0.0, 0.625, 0.02778, 0.375, 0.02778, 0.375, 0.02778, 0.625, 0.02778, 0.625, 0.05556, 0.375, 0.05556, 0.375, 0.05556, 0.625, 0.05556, 0.625, 0.08333, 0.375, 0.08333, 0.375, 0.08333, 0.625, 0.08333, 0.625, 0.1111, 0.375, 0.1111, 0.375, 0.1111, 0.625, 0.1111, 0.625, 0.1389, 0.375, 0.1389, 0.375, 0.1389, 0.625, 0.1389, 0.625, 0.1667, 0.375, 0.1667, 0.375, 0.1667, 0.625, 0.1667, 0.625, 0.1944, 0.375, 0.1944, 0.375, 0.1944, 0.625, 0.1944, 0.625, 0.2222, 0.375, 0.2222, 0.8438, 0.5, 0.875, 0.5, 0.875, 0.5278, 0.8438, 0.5278, 0.8438, 0.5278, 0.875, 0.5278, 0.875, 0.5556, 0.8438, 0.5556, 0.8438, 0.5556, 0.875, 0.5556, 0.875, 0.5833, 0.8438, 0.5833, 0.8438, 0.5833, 0.875, 0.5833, 0.875, 0.6111, 0.8438, 0.6111, 0.8438, 0.6111, 0.875, 0.6111, 0.875, 0.6389, 0.8438, 0.6389, 0.8438, 0.6389, 0.875, 0.6389, 0.875, 0.6667, 0.8438, 0.6667, 0.8438, 0.6667, 0.875, 0.6667, 0.875, 0.6944, 0.8438, 0.6944, 0.8438, 0.6944, 0.875, 0.6944, 0.875, 0.7222, 0.8438, 0.7222, 0.625, 0.6944, 0.6562, 0.6944, 0.6562, 0.7222, 0.625, 0.7222, 0.6562, 0.6944, 0.6875, 0.6944, 0.6875, 0.7222, 0.6562, 0.7222, 0.6875, 0.6944, 0.7188, 0.6944, 0.7188, 0.7222, 0.6875, 0.7222, 0.7188, 0.6944, 0.75, 0.6944, 0.75, 0.7222, 0.7188, 0.7222, 0.75, 0.6944, 0.7812, 0.6944, 0.7812, 0.7222, 0.75, 0.7222, 0.7812, 0.6944, 0.8125, 0.6944, 0.8125, 0.7222, 0.7812, 0.7222, 0.8125, 0.6944, 0.8438, 0.6944, 0.8438, 0.7222, 0.8125, 0.7222, 0.625, 0.6667, 0.6563, 0.6667, 0.6562, 0.6944, 0.625, 0.6944, 0.6563, 0.6667, 0.6875, 0.6667, 0.6875, 0.6944, 0.6562, 0.6944, 0.6875, 0.6667, 0.7188, 0.6667, 0.7188, 0.6944, 0.6875, 0.6944, 0.7188, 0.6667, 0.75, 0.6667, 0.75, 0.6944, 0.7188, 0.6944, 0.75, 0.6667, 0.7812, 0.6667, 0.7812, 0.6944, 0.75, 0.6944, 0.7812, 0.6667, 0.8125, 0.6667, 0.8125, 0.6944, 0.7812, 0.6944, 0.8125, 0.6667, 0.8438, 0.6667, 0.8438, 0.6944, 0.8125, 0.6944, 0.625, 0.6389, 0.6562, 0.6389, 0.6563, 0.6667, 0.625, 0.6667, 0.6562, 0.6389, 0.6875, 0.6389, 0.6875, 0.6667, 0.6563, 0.6667, 0.6875, 0.6389, 0.7188, 0.6389, 0.7188, 0.6667, 0.6875, 0.6667, 0.7188, 0.6389, 0.75, 0.6389, 0.75, 0.6667, 0.7188, 0.6667, 0.75, 0.6389, 0.7813, 0.6389, 0.7812, 0.6667, 0.75, 0.6667, 0.7813, 0.6389, 0.8125, 0.6389, 0.8125, 0.6667, 0.7812, 0.6667, 0.8125, 0.6389, 0.8438, 0.6389, 0.8438, 0.6667, 0.8125, 0.6667, 0.625, 0.6111, 0.6562, 0.6111, 0.6562, 0.6389, 0.625, 0.6389, 0.6562, 0.6111, 0.6875, 0.6111, 0.6875, 0.6389, 0.6562, 0.6389, 0.6875, 0.6111, 0.7188, 0.6111, 0.7188, 0.6389, 0.6875, 0.6389, 0.7188, 0.6111, 0.75, 0.6111, 0.75, 0.6389, 0.7188, 0.6389, 0.75, 0.6111, 0.7813, 0.6111, 0.7813, 0.6389, 0.75, 0.6389, 0.7813, 0.6111, 0.8125, 0.6111, 0.8125, 0.6389, 0.7813, 0.6389, 0.8125, 0.6111, 0.8438, 0.6111, 0.8438, 0.6389, 0.8125, 0.6389, 0.625, 0.5833, 0.6563, 0.5833, 0.6562, 0.6111, 0.625, 0.6111, 0.6563, 0.5833, 0.6875, 0.5833, 0.6875, 0.6111, 0.6562, 0.6111, 0.6875, 0.5833, 0.7188, 0.5833, 0.7188, 0.6111, 0.6875, 0.6111, 0.7188, 0.5833, 0.75, 0.5833, 0.75, 0.6111, 0.7188, 0.6111, 0.75, 0.5833, 0.7812, 0.5833, 0.7813, 0.6111, 0.75, 0.6111, 0.7812, 0.5833, 0.8125, 0.5833, 0.8125, 0.6111, 0.7813, 0.6111, 0.8125, 0.5833, 0.8438, 0.5833, 0.8438, 0.6111, 0.8125, 0.6111, 0.625, 0.5556, 0.6563, 0.5556, 0.6563, 0.5833, 0.625, 0.5833, 0.6563, 0.5556, 0.6875, 0.5556, 0.6875, 0.5833, 0.6563, 0.5833, 0.6875, 0.5556, 0.7188, 0.5556, 0.7188, 0.5833, 0.6875, 0.5833, 0.7188, 0.5556, 0.75, 0.5556, 0.75, 0.5833, 0.7188, 0.5833, 0.75, 0.5556, 0.7812, 0.5556, 0.7812, 0.5833, 0.75, 0.5833, 0.7812, 0.5556, 0.8125, 0.5556, 0.8125, 0.5833, 0.7812, 0.5833, 0.8125, 0.5556, 0.8438, 0.5556, 0.8438, 0.5833, 0.8125, 0.5833, 0.625, 0.5278, 0.6562, 0.5278, 0.6563, 0.5556, 0.625, 0.5556, 0.6562, 0.5278, 0.6875, 0.5278, 0.6875, 0.5556, 0.6563, 0.5556, 0.6875, 0.5278, 0.7188, 0.5278, 0.7188, 0.5556, 0.6875, 0.5556, 0.7188, 0.5278, 0.75, 0.5278, 0.75, 0.5556, 0.7188, 0.5556, 0.75, 0.5278, 0.7812, 0.5278, 0.7812, 0.5556, 0.75, 0.5556, 0.7812, 0.5278, 0.8125, 0.5278, 0.8125, 0.5556, 0.7812, 0.5556, 0.8125, 0.5278, 0.8438, 0.5278, 0.8438, 0.5556, 0.8125, 0.5556, 0.625, 0.5, 0.6562, 0.5, 0.6562, 0.5278, 0.625, 0.5278, 0.6562, 0.5, 0.6875, 0.5, 0.6875, 0.5278, 0.6562, 0.5278, 0.6875, 0.5, 0.7188, 0.5, 0.7188, 0.5278, 0.6875, 0.5278, 0.7188, 0.5, 0.75, 0.5, 0.75, 0.5278, 0.7188, 0.5278, 0.75, 0.5, 0.7812, 0.5, 0.7812, 0.5278, 0.75, 0.5278, 0.7812, 0.5, 0.8125, 0.5, 0.8125, 0.5278, 0.7812, 0.5278, 0.8125, 0.5, 0.8438, 0.5, 0.8438, 0.5278, 0.8125, 0.5278, 0.01378, 0.7805, 0.1368, 0.7805, 0.1368, 0.8899, 0.01378, 0.8899, 0.1368, 0.7805, 0.2598, 0.7805, 0.2598, 0.8899, 0.1368, 0.8899, 0.2598, 0.7805, 0.3828, 0.7805, 0.3828, 0.8899, 0.2598, 0.8899, 0.3828, 0.7805, 0.5058, 0.7805, 0.5058, 0.8899, 0.3828, 0.8899, 0.5058, 0.7805, 0.6288, 0.7805, 0.6288, 0.8899, 0.5058, 0.8899, 0.6288, 0.7805, 0.7518, 0.7805, 0.7518, 0.8899, 0.6288, 0.8899, 0.7518, 0.7805, 0.8748, 0.7805, 0.8748, 0.8899, 0.7518, 0.8899, 0.01378, 0.6712, 0.1368, 0.6712, 0.1368, 0.7805, 0.01378, 0.7805, 0.1368, 0.6712, 0.2598, 0.6712, 0.2598, 0.7805, 0.1368, 0.7805, 0.2598, 0.6712, 0.3828, 0.6712, 0.3828, 0.7805, 0.2598, 0.7805, 0.3828, 0.6712, 0.5058, 0.6712, 0.5058, 0.7805, 0.3828, 0.7805, 0.5058, 0.6712, 0.6288, 0.6712, 0.6288, 0.7805, 0.5058, 0.7805, 0.6288, 0.6712, 0.7518, 0.6712, 0.7518, 0.7805, 0.6288, 0.7805, 0.7518, 0.6712, 0.8748, 0.6712, 0.8748, 0.7805, 0.7518, 0.7805, 0.01378, 0.5619, 0.1368, 0.5619, 0.1368, 0.6712, 0.01378, 0.6712, 0.1368, 0.5619, 0.2598, 0.5619, 0.2598, 0.6712, 0.1368, 0.6712, 0.2598, 0.5619, 0.3828, 0.5619, 0.3828, 0.6712, 0.2598, 0.6712, 0.3828, 0.5619, 0.5058, 0.5619, 0.5058, 0.6712, 0.3828, 0.6712, 0.5058, 0.5619, 0.6288, 0.5619, 0.6288, 0.6712, 0.5058, 0.6712, 0.6288, 0.5619, 0.7518, 0.5619, 0.7518, 0.6712, 0.6288, 0.6712, 0.7518, 0.5619, 0.8748, 0.5619, 0.8748, 0.6712, 0.7518, 0.6712, 0.01378, 0.4525, 0.1368, 0.4525, 0.1368, 0.5619, 0.01378, 0.5619, 0.1368, 0.4525, 0.2598, 0.4525, 0.2598, 0.5619, 0.1368, 0.5619, 0.2598, 0.4525, 0.3828, 0.4525, 0.3828, 0.5619, 0.2598, 0.5619, 0.3828, 0.4525, 0.5058, 0.4525, 0.5058, 0.5619, 0.3828, 0.5619, 0.5058, 0.4525, 0.6288, 0.4525, 0.6288, 0.5619, 0.5058, 0.5619, 0.6288, 0.4525, 0.7518, 0.4525, 0.7518, 0.5619, 0.6288, 0.5619, 0.7518, 0.4525, 0.8748, 0.4525, 0.8748, 0.5619, 0.7518, 0.5619, 0.01378, 0.3432, 0.1368, 0.3432, 0.1368, 0.4525, 0.01378, 0.4525, 0.1368, 0.3432, 0.2598, 0.3432, 0.2598, 0.4525, 0.1368, 0.4525, 0.2598, 0.3432, 0.3828, 0.3432, 0.3828, 0.4525, 0.2598, 0.4525, 0.3828, 0.3432, 0.5058, 0.3432, 0.5058, 0.4525, 0.3828, 0.4525, 0.5058, 0.3432, 0.6288, 0.3432, 0.6288, 0.4525, 0.5058, 0.4525, 0.6288, 0.3432, 0.7518, 0.3432, 0.7518, 0.4525, 0.6288, 0.4525, 0.7518, 0.3432, 0.8748, 0.3432, 0.8748, 0.4525, 0.7518, 0.4525, 0.01378, 0.2339, 0.1368, 0.2339, 0.1368, 0.3432, 0.01378, 0.3432, 0.1368, 0.2339, 0.2598, 0.2339, 0.2598, 0.3432, 0.1368, 0.3432, 0.2598, 0.2339, 0.3828, 0.2339, 0.3828, 0.3432, 0.2598, 0.3432, 0.3828, 0.2339, 0.5058, 0.2339, 0.5058, 0.3432, 0.3828, 0.3432, 0.5058, 0.2339, 0.6288, 0.2339, 0.6288, 0.3432, 0.5058, 0.3432, 0.6288, 0.2339, 0.7518, 0.2339, 0.7518, 0.3432, 0.6288, 0.3432, 0.7518, 0.2339, 0.8748, 0.2339, 0.8748, 0.3432, 0.7518, 0.3432, 0.01378, 0.1245, 0.1368, 0.1245, 0.1368, 0.2339, 0.01378, 0.2339, 0.1368, 0.1245, 0.2598, 0.1245, 0.2598, 0.2339, 0.1368, 0.2339, 0.2598, 0.1245, 0.3828, 0.1245, 0.3828, 0.2339, 0.2598, 0.2339, 0.3828, 0.1245, 0.5058, 0.1245, 0.5058, 0.2339, 0.3828, 0.2339, 0.5058, 0.1245, 0.6288, 0.1245, 0.6288, 0.2339, 0.5058, 0.2339, 0.6288, 0.1245, 0.7518, 0.1245, 0.7518, 0.2339, 0.6288, 0.2339, 0.7518, 0.1245, 0.8748, 0.1245, 0.8748, 0.2339, 0.7518, 0.2339, 0.01378, 0.01519, 0.1368, 0.01519, 0.1368, 0.1245, 0.01378, 0.1245, 0.1368, 0.01519, 0.2598, 0.01519, 0.2598, 0.1245, 0.1368, 0.1245, 0.2598, 0.01519, 0.3828, 0.01519, 0.3828, 0.1245, 0.2598, 0.1245, 0.3828, 0.01519, 0.5058, 0.01519, 0.5058, 0.1245, 0.3828, 0.1245, 0.5058, 0.01519, 0.6288, 0.01519, 0.6288, 0.1245, 0.5058, 0.1245, 0.6288, 0.01519, 0.7518, 0.01519, 0.7518, 0.1245, 0.6288, 0.1245, 0.7518, 0.01519, 0.8748, 0.01519, 0.8748, 0.1245, 0.7518, 0.1245, 0.375, 0.25, 0.625, 0.25, 0.625, 0.2812, 0.375, 0.2812, 0.375, 0.2812, 0.625, 0.2812, 0.625, 0.3125, 0.375, 0.3125, 0.375, 0.3125, 0.625, 0.3125, 0.625, 0.3438, 0.375, 0.3438, 0.375, 0.3438, 0.625, 0.3438, 0.625, 0.375, 0.375, 0.375, 0.375, 0.375, 0.625, 0.375, 0.625, 0.4062, 0.375, 0.4062, 0.375, 0.4062, 0.625, 0.4062, 0.625, 0.4375, 0.375, 0.4375, 0.375, 0.4375, 0.625, 0.4375, 0.625, 0.4688, 0.375, 0.4688, 0.01378, 0.8899, 0.1368, 0.8899, 0.1368, 0.9992, 0.01378, 0.9992, 0.1368, 0.8899, 0.2598, 0.8899, 0.2598, 0.9992, 0.1368, 0.9992, 0.2598, 0.8899, 0.3828, 0.8899, 0.3828, 0.9992, 0.2598, 0.9992, 0.3828, 0.8899, 0.5058, 0.8899, 0.5058, 0.9992, 0.3828, 0.9992, 0.5058, 0.8899, 0.6288, 0.8899, 0.6288, 0.9992, 0.5058, 0.9992, 0.6288, 0.8899, 0.7518, 0.8899, 0.7518, 0.9992, 0.6288, 0.9992, 0.7518, 0.8899, 0.8748, 0.8899, 0.8748, 0.9992, 0.7518, 0.9992, 0.375, 0.75, 0.625, 0.75, 0.625, 0.7812, 0.375, 0.7812, 0.375, 0.7812, 0.625, 0.7812, 0.625, 0.8125, 0.375, 0.8125, 0.375, 0.8125, 0.625, 0.8125, 0.625, 0.8438, 0.375, 0.8438, 0.375, 0.8438, 0.625, 0.8438, 0.625, 0.875, 0.375, 0.875, 0.375, 0.875, 0.625, 0.875, 0.625, 0.9062, 0.375, 0.9062, 0.375, 0.9062, 0.625, 0.9062, 0.625, 0.9375, 0.375, 0.9375, 0.375, 0.9375, 0.625, 0.9375, 0.625, 0.9688, 0.375, 0.9688, 0.625, 0.7222, 0.6562, 0.7222, 0.6562, 0.75, 0.625, 0.75, 0.6562, 0.7222, 0.6875, 0.7222, 0.6875, 0.75, 0.6562, 0.75, 0.6875, 0.7222, 0.7188, 0.7222, 0.7188, 0.75, 0.6875, 0.75, 0.7188, 0.7222, 0.75, 0.7222, 0.75, 0.75, 0.7188, 0.75, 0.75, 0.7222, 0.7812, 0.7222, 0.7812, 0.75, 0.75, 0.75, 0.7812, 0.7222, 0.8125, 0.7222, 0.8125, 0.75, 0.7812, 0.75, 0.8125, 0.7222, 0.8438, 0.7222, 0.8438, 0.75, 0.8125, 0.75])
me_cube_001.materials.append(mat_bastion)
me_cube_001.use_mirror_vertex_groups = False
me_cube_001.update()
me_cube_002 = bpy.data.meshes.new('Cube.002')
me_cube_002.from_pydata([(-11.24, -11.28, -11.28), (-11.16, -12.33, 11.53), (-10.84, 10.83, -11.58), (-11.89, 12.05, 11.28), (10.8, -10.92, -11.78), (10.81, -11.67, 11.99), (10.94, 11.5, -12.05), (11.28, 11.45, 11.39), (7.757, 11.19, -10.78), (3.781, 11.54, -11.46), (0.2559, 10.37, -11.51), (-3.718, 11.35, -11.5), (-7.599, 11.39, -11.4), (-7.458, 11.25, 11.39), (-3.96, 11.77, 11.14), (0.07151, 10.84, 10.69), (3.841, 10.71, 10.92), (7.988, 11.19, 11.52), (-8.071, -11.17, -11.16), (-4.252, -11.88, -11.27), (0.3282, -10.99, -11.24), (3.066, -11.12, -12.15), (7.485, -11.25, -11.04), (7.846, -11.45, 11.01), (4.529, -12.2, 11.55), (-0.05698, -11.46, 11.52), (-3.762, -11.38, 11.44), (-8.222, -11.68, 11.92), (-11.48, 7.525, -11.08), (-10.95, 3.569, -11.5), (-11.38, -0.02713, -11.36), (-11.79, -4.31, -11.48), (-10.97, -7.442, -12.11), (-10.79, -7.028, 11.73), (-11.44, -3.96, 11.08), (-11.25, 0.3467, 11.57), (-11.31, 3.679, 11.26), (-11.95, 7.483, 11.15), (11.32, -7.984, -11.66), (11.37, -3.792, -11.38), (12.01, 0.6547, -10.82), (11.39, 3.778, -11.38), (11.73, 7.149, -12.17), (12.09, 8.102, 11.52), (12.06, 3.346, 11.84), (11.74, -0.08818, 11.82), (10.82, -3.473, 11.34), (10.96, -7.831, 11.94), (7.591, 7.595, 11.63), (8.305, 3.729, 11.69), (7.975, -0.5822, 11.6), (7.454, -3.562, 12.1), (8.019, -8.088, 10.76), (4.464, 7.505, 11.27), (3.811, 4.778, 11.3), (3.733, -0.6962, 12.04), (3.824, -3.939, 11.37), (3.266, -7.391, 11.45), (-0.0338, 7.601, 11.36), (-0.1708, 3.457, 10.83), (-0.01908, -0.5669, 11.02), (0.6666, -3.455, 12.17), (0.5969, -7.577, 11.23), (-3.428, 7.632, 10.65), (-3.035, 3.442, 11.6), (-4.272, 0.3825, 11.27), (-3.739, -3.591, 11.29), (-3.434, -7.015, 11.2), (-7.415, 7.964, 11.69), (-7.071, 4.426, 11.34), (-7.145, 0.4346, 11.0), (-7.567, -4.395, 10.59), (-7.205, -7.381, 11.42), (-7.481, 7.181, -11.27), (-7.929, 3.675, -11.06), (-7.647, 0.8257, -11.39), (-8.149, -3.762, -11.39), (-7.925, -7.181, -10.57), (-4.261, 7.198, -11.25), (-3.696, 4.238, -11.17), (-3.611, -0.7823, -11.71), (-3.736, -3.817, -11.29), (-2.816, -7.147, -11.11), (0.1109, 7.64, -11.34), (-0.4096, 3.444, -11.71), (-0.9397, -0.4733, -11.22), (0.02986, -3.449, -11.78), (0.7398, -8.436, -11.25), (3.917, 7.322, -11.23), (4.208, 4.146, -11.27), (3.655, -0.0927, -11.3), (4.039, -2.828, -11.51), (3.83, -7.396, -11.3), (7.334, 7.595, -11.54), (7.61, 4.094, -11.41), (7.583, -0.3219, -11.27), (7.631, -4.569, -11.49), (7.307, -7.924, -11.49), (-11.58, -11.68, -7.099), (-11.28, -11.19, -4.83), (-11.65, -11.93, 0.3894), (-10.78, -11.83, 4.24), (-11.57, -11.51, 7.651), (-10.76, 11.67, 7.393), (-11.65, 11.4, 3.712), (-11.34, 11.89, -0.2408), (-11.59, 10.97, -3.192), (-11.41, 11.36, -7.551), (11.31, 11.39, 7.386), (11.01, 11.07, 3.366), (12.02, 11.2, -0.2828), (12.14, 11.73, -3.555), (11.25, 11.39, -7.507), (11.05, -11.78, 6.958), (11.46, -11.78, 3.979), (11.51, -12.07, -0.3713), (11.49, -11.31, -3.86), (11.23, -11.51, -7.731), (6.958, -11.66, 7.652), (7.638, -11.43, 3.67), (7.514, -11.22, 0.02294), (7.446, -11.65, -4.016), (7.591, -11.39, -7.625), (3.736, -11.34, 7.614), (4.273, -11.37, 4.68), (3.983, -11.39, 0.3499), (3.913, -11.36, -3.403), (3.533, -11.27, -7.315), (0.6307, -10.9, 7.697), (-0.07058, -11.54, 3.685), (0.91, -12.03, 0.0305), (-0.4433, -11.08, -3.819), (0.3351, -10.94, -8.248), (-4.477, -11.51, 7.202), (-3.837, -11.35, 3.739), (-3.701, -11.37, 0.02645), (-3.649, -11.15, -3.748), (-3.695, -11.25, -7.839), (-7.652, -11.36, 7.513), (-8.35, -11.67, 3.755), (-7.669, -11.08, -0.4733), (-7.311, -11.22, -3.905), (-7.513, -11.32, -7.651), (-7.516, 11.25, 7.716), (-8.617, 11.57, 3.867), (-7.495, 10.58, 0.01344), (-8.116, 10.4, -3.873), (-7.571, 10.66, -6.867), (-3.653, 10.94, 6.911), (-4.07, 11.7, 3.755), (-2.982, 11.68, 0.1715), (-3.868, 11.26, -3.775), (-3.752, 11.32, -7.581), (0.01583, 11.36, 7.405), (0.1884, 11.34, 3.637), (-0.7192, 10.93, 0.3913), (0.06998, 12.02, -3.368), (0.1076, 11.16, -7.647), (3.921, 11.5, 7.625), (3.76, 11.37, 3.297), (4.268, 11.47, 0.1973), (3.706, 11.83, -3.788), (3.042, 12.17, -7.892), (7.138, 10.98, 6.679), (8.434, 11.22, 3.532), (7.629, 11.17, -0.0292), (7.59, 11.51, -3.783), (7.822, 11.91, -7.195), (11.27, 7.837, 8.069), (11.2, 7.761, 3.466), (11.99, 7.534, 0.7999), (11.46, 7.55, -3.877), (11.33, 8.169, -6.913), (11.29, 3.909, 7.595), (10.96, 3.86, 3.678), (10.95, 3.803, 0.7156), (11.31, 4.001, -3.3), (11.09, 4.055, -7.256), (10.96, -0.6676, 7.332), (11.69, -0.871, 4.116), (10.4, 0.1402, -0.3757), (11.98, -0.2121, -3.888), (11.34, 0.09348, -7.599), (10.63, -3.959, 7.351), (11.48, -3.841, 3.853), (11.45, -3.781, 0.1413), (11.67, -3.572, -4.066), (11.34, -3.778, -7.592), (11.63, -8.214, 7.208), (11.27, -7.591, 3.825), (11.1, -7.89, -0.3918), (11.45, -7.649, -3.862), (11.58, -7.82, -8.662), (-11.46, -7.623, 7.483), (-11.47, -7.612, 3.9), (-11.8, -7.387, -0.1839), (-11.53, -8.436, -3.114), (-11.01, -7.261, -6.754), (-11.75, -3.438, 7.469), (-11.52, -3.929, 3.581), (-12.08, -3.87, -0.01567), (-12.09, -3.434, -4.186), (-11.29, -3.851, -7.649), (-11.27, -0.5046, 7.998), (-10.67, -0.3001, 3.539), (-11.27, -0.1811, 0.1051), (-11.57, 0.3111, -3.927), (-10.78, 0.05922, -7.518), (-11.38, 4.309, 7.583), (-11.76, 3.474, 3.494), (-11.55, 3.712, 0.28), (-11.17, 4.055, -3.802), (-11.15, 3.349, -8.121), (-11.06, 8.065, 7.474), (-11.53, 6.785, 3.762), (-12.08, 7.707, 0.6557), (-11.08, 8.081, -4.656), (-10.82, 7.237, -7.171)], [], [(213, 37, 3, 103), (163, 17, 7, 108), (188, 47, 5, 113), (138, 27, 1, 102), (97, 38, 4, 22), (72, 33, 1, 27), (47, 52, 23, 5), (52, 57, 24, 23), (57, 62, 25, 24), (62, 67, 26, 25), (67, 72, 27, 26), (32, 77, 18, 0), (77, 82, 19, 18), (82, 87, 20, 19), (87, 92, 21, 20), (92, 97, 22, 21), (113, 5, 23, 118), (118, 23, 24, 123), (123, 24, 25, 128), (128, 25, 26, 133), (133, 26, 27, 138), (103, 3, 13, 143), (143, 13, 14, 148), (148, 14, 15, 153), (153, 15, 16, 158), (158, 16, 17, 163), (9, 8, 93, 88), (88, 93, 94, 89), (89, 94, 95, 90), (90, 95, 96, 91), (91, 96, 97, 92), (10, 9, 88, 83), (83, 88, 89, 84), (84, 89, 90, 85), (85, 90, 91, 86), (86, 91, 92, 87), (11, 10, 83, 78), (78, 83, 84, 79), (79, 84, 85, 80), (80, 85, 86, 81), (81, 86, 87, 82), (12, 11, 78, 73), (73, 78, 79, 74), (74, 79, 80, 75), (75, 80, 81, 76), (76, 81, 82, 77), (2, 12, 73, 28), (28, 73, 74, 29), (29, 74, 75, 30), (30, 75, 76, 31), (31, 76, 77, 32), (14, 13, 68, 63), (63, 68, 69, 64), (64, 69, 70, 65), (65, 70, 71, 66), (66, 71, 72, 67), (15, 14, 63, 58), (58, 63, 64, 59), (59, 64, 65, 60), (60, 65, 66, 61), (61, 66, 67, 62), (16, 15, 58, 53), (53, 58, 59, 54), (54, 59, 60, 55), (55, 60, 61, 56), (56, 61, 62, 57), (17, 16, 53, 48), (48, 53, 54, 49), (49, 54, 55, 50), (50, 55, 56, 51), (51, 56, 57, 52), (7, 17, 48, 43), (43, 48, 49, 44), (44, 49, 50, 45), (45, 50, 51, 46), (46, 51, 52, 47), (13, 3, 37, 68), (68, 37, 36, 69), (69, 36, 35, 70), (70, 35, 34, 71), (71, 34, 33, 72), (8, 6, 42, 93), (93, 42, 41, 94), (94, 41, 40, 95), (95, 40, 39, 96), (96, 39, 38, 97), (108, 7, 43, 168), (168, 43, 44, 173), (173, 44, 45, 178), (178, 45, 46, 183), (183, 46, 47, 188), (102, 1, 33, 193), (193, 33, 34, 198), (198, 34, 35, 203), (203, 35, 36, 208), (208, 36, 37, 213), (29, 212, 217, 28), (212, 211, 216, 217), (211, 210, 215, 216), (210, 209, 214, 215), (209, 208, 213, 214), (30, 207, 212, 29), (207, 206, 211, 212), (206, 205, 210, 211), (205, 204, 209, 210), (204, 203, 208, 209), (31, 202, 207, 30), (202, 201, 206, 207), (201, 200, 205, 206), (200, 199, 204, 205), (199, 198, 203, 204), (32, 197, 202, 31), (197, 196, 201, 202), (196, 195, 200, 201), (195, 194, 199, 200), (194, 193, 198, 199), (0, 98, 197, 32), (98, 99, 196, 197), (99, 100, 195, 196), (100, 101, 194, 195), (101, 102, 193, 194), (39, 187, 192, 38), (187, 186, 191, 192), (186, 185, 190, 191), (185, 184, 189, 190), (184, 183, 188, 189), (40, 182, 187, 39), (182, 181, 186, 187), (181, 180, 185, 186), (180, 179, 184, 185), (179, 178, 183, 184), (41, 177, 182, 40), (177, 176, 181, 182), (176, 175, 180, 181), (175, 174, 179, 180), (174, 173, 178, 179), (42, 172, 177, 41), (172, 171, 176, 177), (171, 170, 175, 176), (170, 169, 174, 175), (169, 168, 173, 174), (6, 112, 172, 42), (112, 111, 171, 172), (111, 110, 170, 171), (110, 109, 169, 170), (109, 108, 168, 169), (9, 162, 167, 8), (162, 161, 166, 167), (161, 160, 165, 166), (160, 159, 164, 165), (159, 158, 163, 164), (10, 157, 162, 9), (157, 156, 161, 162), (156, 155, 160, 161), (155, 154, 159, 160), (154, 153, 158, 159), (11, 152, 157, 10), (152, 151, 156, 157), (151, 150, 155, 156), (150, 149, 154, 155), (149, 148, 153, 154), (12, 147, 152, 11), (147, 146, 151, 152), (146, 145, 150, 151), (145, 144, 149, 150), (144, 143, 148, 149), (2, 107, 147, 12), (107, 106, 146, 147), (106, 105, 145, 146), (105, 104, 144, 145), (104, 103, 143, 144), (19, 137, 142, 18), (137, 136, 141, 142), (136, 135, 140, 141), (135, 134, 139, 140), (134, 133, 138, 139), (20, 132, 137, 19), (132, 131, 136, 137), (131, 130, 135, 136), (130, 129, 134, 135), (129, 128, 133, 134), (21, 127, 132, 20), (127, 126, 131, 132), (126, 125, 130, 131), (125, 124, 129, 130), (124, 123, 128, 129), (22, 122, 127, 21), (122, 121, 126, 127), (121, 120, 125, 126), (120, 119, 124, 125), (119, 118, 123, 124), (4, 117, 122, 22), (117, 116, 121, 122), (116, 115, 120, 121), (115, 114, 119, 120), (114, 113, 118, 119), (18, 142, 98, 0), (142, 141, 99, 98), (141, 140, 100, 99), (140, 139, 101, 100), (139, 138, 102, 101), (38, 192, 117, 4), (192, 191, 116, 117), (191, 190, 115, 116), (190, 189, 114, 115), (189, 188, 113, 114), (8, 167, 112, 6), (167, 166, 111, 112), (166, 165, 110, 111), (165, 164, 109, 110), (164, 163, 108, 109), (28, 217, 107, 2), (217, 216, 106, 107), (216, 215, 105, 106), (215, 214, 104, 105), (214, 213, 103, 104)])
me_cube_002.polygons.foreach_set('material_index', [0, 0, 0, 0, 0, 1, 1, 1, 1, 1, 1, 0, 0, 0, 0, 0, 0, 0, 0, 0, 0, 0, 0, 0, 0, 0, 0, 0, 0, 0, 0, 0, 0, 0, 0, 0, 0, 0, 0, 0, 0, 0, 0, 0, 0, 0, 0, 0, 0, 0, 0, 1, 1, 1, 1, 1, 1, 1, 1, 1, 1, 1, 1, 1, 1, 1, 1, 1, 1, 1, 1, 1, 1, 1, 1, 1, 1, 1, 1, 1, 1, 0, 0, 0, 0, 0, 0, 0, 0, 0, 0, 0, 0, 0, 0, 0, 0, 0, 0, 0, 0, 0, 0, 0, 0, 0, 0, 0, 0, 0, 0, 0, 0, 0, 0, 0, 0, 0, 0, 0, 0, 0, 0, 0, 0, 0, 0, 0, 0, 0, 0, 0, 0, 0, 0, 0, 0, 0, 0, 0, 0, 0, 0, 0, 0, 0, 0, 0, 0, 0, 0, 0, 0, 0, 0, 0, 0, 0, 0, 0, 0, 0, 0, 0, 0, 0, 0, 0, 0, 0, 0, 0, 0, 0, 0, 0, 0, 0, 0, 0, 0, 0, 0, 0, 0, 0, 0, 0, 0, 0, 0, 0, 0, 0, 0, 0, 0, 0, 0, 0, 0, 0, 0, 0, 0, 0, 0, 0, 0, 0, 0, 0, 0, 0, 0, 0])
_uv = me_cube_002.uv_layers.new(name='UVMap')
_uv.uv.foreach_set('vector', [0.7668, 0.7977, 0.9032, 0.7977, 0.9032, 0.934, 0.7668, 0.934, 0.7907, 0.8286, 0.941, 0.8286, 0.941, 0.9789, 0.7907, 0.9789, 0.7485, 0.7825, 0.8757, 0.7825, 0.8757, 0.9096, 0.7485, 0.9096, 0.7978, 0.8306, 0.935, 0.8306, 0.935, 0.9678, 0.7978, 0.9678, 0.7682, 0.8385, 0.9063, 0.8385, 0.9063, 0.9766, 0.7682, 0.9766, 0.1853, 0.1688, 0.01925, 0.1688, 0.01925, 0.002765, 0.1853, 0.002765, 1.016, 0.1688, 0.8496, 0.1688, 0.8496, 0.002765, 1.016, 0.002765, 0.8496, 0.1688, 0.6835, 0.1688, 0.6835, 0.002765, 0.8496, 0.002765, 0.6835, 0.1688, 0.5175, 0.1688, 0.5175, 0.002765, 0.6835, 0.002765, 0.5175, 0.1688, 0.3514, 0.1688, 0.3514, 0.002765, 0.5175, 0.002765, 0.3514, 0.1688, 0.1853, 0.1688, 0.1853, 0.002765, 0.3514, 0.002765, 0.07812, 0.8385, 0.2161, 0.8385, 0.2161, 0.9766, 0.07812, 0.9766, 0.2161, 0.8385, 0.3542, 0.8385, 0.3542, 0.9766, 0.2161, 0.9766, 0.3542, 0.8385, 0.4922, 0.8385, 0.4922, 0.9766, 0.3542, 0.9766, 0.4922, 0.8385, 0.6302, 0.8385, 0.6302, 0.9766, 0.4922, 0.9766, 0.6302, 0.8385, 0.7682, 0.8385, 0.7682, 0.9766, 0.6302, 0.9766, 0.7978, 0.1447, 0.935, 0.1447, 0.935, 0.2819, 0.7978, 0.2819, 0.7978, 0.2819, 0.935, 0.2819, 0.935, 0.4191, 0.7978, 0.4191, 0.7978, 0.4191, 0.935, 0.4191, 0.935, 0.5563, 0.7978, 0.5563, 0.7978, 0.5563, 0.935, 0.5563, 0.935, 0.6934, 0.7978, 0.6934, 0.7978, 0.6934, 0.935, 0.6934, 0.935, 0.8306, 0.7978, 0.8306, 0.7907, 0.07738, 0.941, 0.07738, 0.941, 0.2276, 0.7907, 0.2276, 0.7907, 0.2276, 0.941, 0.2276, 0.941, 0.3779, 0.7907, 0.3779, 0.7907, 0.3779, 0.941, 0.3779, 0.941, 0.5281, 0.7907, 0.5281, 0.7907, 0.5281, 0.941, 0.5281, 0.941, 0.6784, 0.7907, 0.6784, 0.7907, 0.6784, 0.941, 0.6784, 0.941, 0.8286, 0.7907, 0.8286, 0.6302, 0.1484, 0.7682, 0.1484, 0.7682, 0.2865, 0.6302, 0.2865, 0.6302, 0.2865, 0.7682, 0.2865, 0.7682, 0.4245, 0.6302, 0.4245, 0.6302, 0.4245, 0.7682, 0.4245, 0.7682, 0.5625, 0.6302, 0.5625, 0.6302, 0.5625, 0.7682, 0.5625, 0.7682, 0.7005, 0.6302, 0.7005, 0.6302, 0.7005, 0.7682, 0.7005, 0.7682, 0.8385, 0.6302, 0.8385, 0.4922, 0.1484, 0.6302, 0.1484, 0.6302, 0.2865, 0.4922, 0.2865, 0.4922, 0.2865, 0.6302, 0.2865, 0.6302, 0.4245, 0.4922, 0.4245, 0.4922, 0.4245, 0.6302, 0.4245, 0.6302, 0.5625, 0.4922, 0.5625, 0.4922, 0.5625, 0.6302, 0.5625, 0.6302, 0.7005, 0.4922, 0.7005, 0.4922, 0.7005, 0.6302, 0.7005, 0.6302, 0.8385, 0.4922, 0.8385, 0.3542, 0.1484, 0.4922, 0.1484, 0.4922, 0.2865, 0.3542, 0.2865, 0.3542, 0.2865, 0.4922, 0.2865, 0.4922, 0.4245, 0.3542, 0.4245, 0.3542, 0.4245, 0.4922, 0.4245, 0.4922, 0.5625, 0.3542, 0.5625, 0.3542, 0.5625, 0.4922, 0.5625, 0.4922, 0.7005, 0.3542, 0.7005, 0.3542, 0.7005, 0.4922, 0.7005, 0.4922, 0.8385, 0.3542, 0.8385, 0.2161, 0.1484, 0.3542, 0.1484, 0.3542, 0.2865, 0.2161, 0.2865, 0.2161, 0.2865, 0.3542, 0.2865, 0.3542, 0.4245, 0.2161, 0.4245, 0.2161, 0.4245, 0.3542, 0.4245, 0.3542, 0.5625, 0.2161, 0.5625, 0.2161, 0.5625, 0.3542, 0.5625, 0.3542, 0.7005, 0.2161, 0.7005, 0.2161, 0.7005, 0.3542, 0.7005, 0.3542, 0.8385, 0.2161, 0.8385, 0.07812, 0.1484, 0.2161, 0.1484, 0.2161, 0.2865, 0.07812, 0.2865, 0.07812, 0.2865, 0.2161, 0.2865, 0.2161, 0.4245, 0.07812, 0.4245, 0.07812, 0.4245, 0.2161, 0.4245, 0.2161, 0.5625, 0.07812, 0.5625, 0.07812, 0.5625, 0.2161, 0.5625, 0.2161, 0.7005, 0.07812, 0.7005, 0.07812, 0.7005, 0.2161, 0.7005, 0.2161, 0.8385, 0.07812, 0.8385, 0.3514, 0.9992, 0.1853, 0.9992, 0.1853, 0.8331, 0.3514, 0.8331, 0.3514, 0.8331, 0.1853, 0.8331, 0.1853, 0.6671, 0.3514, 0.6671, 0.3514, 0.6671, 0.1853, 0.6671, 0.1853, 0.501, 0.3514, 0.501, 0.3514, 0.501, 0.1853, 0.501, 0.1853, 0.3349, 0.3514, 0.3349, 0.3514, 0.3349, 0.1853, 0.3349, 0.1853, 0.1688, 0.3514, 0.1688, 0.5175, 0.9992, 0.3514, 0.9992, 0.3514, 0.8331, 0.5175, 0.8331, 0.5175, 0.8331, 0.3514, 0.8331, 0.3514, 0.6671, 0.5175, 0.6671, 0.5175, 0.6671, 0.3514, 0.6671, 0.3514, 0.501, 0.5175, 0.501, 0.5175, 0.501, 0.3514, 0.501, 0.3514, 0.3349, 0.5175, 0.3349, 0.5175, 0.3349, 0.3514, 0.3349, 0.3514, 0.1688, 0.5175, 0.1688, 0.6835, 0.9992, 0.5175, 0.9992, 0.5175, 0.8331, 0.6835, 0.8331, 0.6835, 0.8331, 0.5175, 0.8331, 0.5175, 0.6671, 0.6835, 0.6671, 0.6835, 0.6671, 0.5175, 0.6671, 0.5175, 0.501, 0.6835, 0.501, 0.6835, 0.501, 0.5175, 0.501, 0.5175, 0.3349, 0.6835, 0.3349, 0.6835, 0.3349, 0.5175, 0.3349, 0.5175, 0.1688, 0.6835, 0.1688, 0.8496, 0.9992, 0.6835, 0.9992, 0.6835, 0.8331, 0.8496, 0.8331, 0.8496, 0.8331, 0.6835, 0.8331, 0.6835, 0.6671, 0.8496, 0.6671, 0.8496, 0.6671, 0.6835, 0.6671, 0.6835, 0.501, 0.8496, 0.501, 0.8496, 0.501, 0.6835, 0.501, 0.6835, 0.3349, 0.8496, 0.3349, 0.8496, 0.3349, 0.6835, 0.3349, 0.6835, 0.1688, 0.8496, 0.1688, 1.016, 0.9992, 0.8496, 0.9992, 0.8496, 0.8331, 1.016, 0.8331, 1.016, 0.8331, 0.8496, 0.8331, 0.8496, 0.6671, 1.016, 0.6671, 1.016, 0.6671, 0.8496, 0.6671, 0.8496, 0.501, 1.016, 0.501, 1.016, 0.501, 0.8496, 0.501, 0.8496, 0.3349, 1.016, 0.3349, 1.016, 0.3349, 0.8496, 0.3349, 0.8496, 0.1688, 1.016, 0.1688, 0.1853, 0.9992, 0.01925, 0.9992, 0.01925, 0.8331, 0.1853, 0.8331, 0.1853, 0.8331, 0.01925, 0.8331, 0.01925, 0.6671, 0.1853, 0.6671, 0.1853, 0.6671, 0.01925, 0.6671, 0.01925, 0.501, 0.1853, 0.501, 0.1853, 0.501, 0.01925, 0.501, 0.01925, 0.3349, 0.1853, 0.3349, 0.1853, 0.3349, 0.01925, 0.3349, 0.01925, 0.1688, 0.1853, 0.1688, 0.7682, 0.1484, 0.9063, 0.1484, 0.9063, 0.2865, 0.7682, 0.2865, 0.7682, 0.2865, 0.9063, 0.2865, 0.9063, 0.4245, 0.7682, 0.4245, 0.7682, 0.4245, 0.9063, 0.4245, 0.9063, 0.5625, 0.7682, 0.5625, 0.7682, 0.5625, 0.9063, 0.5625, 0.9063, 0.7005, 0.7682, 0.7005, 0.7682, 0.7005, 0.9063, 0.7005, 0.9063, 0.8385, 0.7682, 0.8385, 0.7485, 0.1466, 0.8757, 0.1466, 0.8757, 0.2738, 0.7485, 0.2738, 0.7485, 0.2738, 0.8757, 0.2738, 0.8757, 0.401, 0.7485, 0.401, 0.7485, 0.401, 0.8757, 0.401, 0.8757, 0.5281, 0.7485, 0.5281, 0.7485, 0.5281, 0.8757, 0.5281, 0.8757, 0.6553, 0.7485, 0.6553, 0.7485, 0.6553, 0.8757, 0.6553, 0.8757, 0.7825, 0.7485, 0.7825, 0.7668, 0.116, 0.9032, 0.116, 0.9032, 0.2523, 0.7668, 0.2523, 0.7668, 0.2523, 0.9032, 0.2523, 0.9032, 0.3887, 0.7668, 0.3887, 0.7668, 0.3887, 0.9032, 0.3887, 0.9032, 0.525, 0.7668, 0.525, 0.7668, 0.525, 0.9032, 0.525, 0.9032, 0.6613, 0.7668, 0.6613, 0.7668, 0.6613, 0.9032, 0.6613, 0.9032, 0.7977, 0.7668, 0.7977, 0.0851, 0.6613, 0.2214, 0.6613, 0.2214, 0.7977, 0.0851, 0.7977, 0.2214, 0.6613, 0.3578, 0.6613, 0.3578, 0.7977, 0.2214, 0.7977, 0.3578, 0.6613, 0.4941, 0.6613, 0.4941, 0.7977, 0.3578, 0.7977, 0.4941, 0.6613, 0.6305, 0.6613, 0.6305, 0.7977, 0.4941, 0.7977, 0.6305, 0.6613, 0.7668, 0.6613, 0.7668, 0.7977, 0.6305, 0.7977, 0.0851, 0.525, 0.2214, 0.525, 0.2214, 0.6613, 0.0851, 0.6613, 0.2214, 0.525, 0.3578, 0.525, 0.3578, 0.6613, 0.2214, 0.6613, 0.3578, 0.525, 0.4941, 0.525, 0.4941, 0.6613, 0.3578, 0.6613, 0.4941, 0.525, 0.6305, 0.525, 0.6305, 0.6613, 0.4941, 0.6613, 0.6305, 0.525, 0.7668, 0.525, 0.7668, 0.6613, 0.6305, 0.6613, 0.0851, 0.3887, 0.2214, 0.3887, 0.2214, 0.525, 0.0851, 0.525, 0.2214, 0.3887, 0.3578, 0.3887, 0.3578, 0.525, 0.2214, 0.525, 0.3578, 0.3887, 0.4941, 0.3887, 0.4941, 0.525, 0.3578, 0.525, 0.4941, 0.3887, 0.6305, 0.3887, 0.6305, 0.525, 0.4941, 0.525, 0.6305, 0.3887, 0.7668, 0.3887, 0.7668, 0.525, 0.6305, 0.525, 0.0851, 0.2523, 0.2214, 0.2523, 0.2214, 0.3887, 0.0851, 0.3887, 0.2214, 0.2523, 0.3578, 0.2523, 0.3578, 0.3887, 0.2214, 0.3887, 0.3578, 0.2523, 0.4941, 0.2523, 0.4941, 0.3887, 0.3578, 0.3887, 0.4941, 0.2523, 0.6305, 0.2523, 0.6305, 0.3887, 0.4941, 0.3887, 0.6305, 0.2523, 0.7668, 0.2523, 0.7668, 0.3887, 0.6305, 0.3887, 0.0851, 0.116, 0.2214, 0.116, 0.2214, 0.2523, 0.0851, 0.2523, 0.2214, 0.116, 0.3578, 0.116, 0.3578, 0.2523, 0.2214, 0.2523, 0.3578, 0.116, 0.4941, 0.116, 0.4941, 0.2523, 0.3578, 0.2523, 0.4941, 0.116, 0.6305, 0.116, 0.6305, 0.2523, 0.4941, 0.2523, 0.6305, 0.116, 0.7668, 0.116, 0.7668, 0.2523, 0.6305, 0.2523, 0.1126, 0.6553, 0.2398, 0.6553, 0.2398, 0.7825, 0.1126, 0.7825, 0.2398, 0.6553, 0.367, 0.6553, 0.367, 0.7825, 0.2398, 0.7825, 0.367, 0.6553, 0.4941, 0.6553, 0.4941, 0.7825, 0.367, 0.7825, 0.4941, 0.6553, 0.6213, 0.6553, 0.6213, 0.7825, 0.4941, 0.7825, 0.6213, 0.6553, 0.7485, 0.6553, 0.7485, 0.7825, 0.6213, 0.7825, 0.1126, 0.5281, 0.2398, 0.5281, 0.2398, 0.6553, 0.1126, 0.6553, 0.2398, 0.5281, 0.367, 0.5281, 0.367, 0.6553, 0.2398, 0.6553, 0.367, 0.5281, 0.4941, 0.5281, 0.4941, 0.6553, 0.367, 0.6553, 0.4941, 0.5281, 0.6213, 0.5281, 0.6213, 0.6553, 0.4941, 0.6553, 0.6213, 0.5281, 0.7485, 0.5281, 0.7485, 0.6553, 0.6213, 0.6553, 0.1126, 0.401, 0.2398, 0.401, 0.2398, 0.5281, 0.1126, 0.5281, 0.2398, 0.401, 0.367, 0.401, 0.367, 0.5281, 0.2398, 0.5281, 0.367, 0.401, 0.4941, 0.401, 0.4941, 0.5281, 0.367, 0.5281, 0.4941, 0.401, 0.6213, 0.401, 0.6213, 0.5281, 0.4941, 0.5281, 0.6213, 0.401, 0.7485, 0.401, 0.7485, 0.5281, 0.6213, 0.5281, 0.1126, 0.2738, 0.2398, 0.2738, 0.2398, 0.401, 0.1126, 0.401, 0.2398, 0.2738, 0.367, 0.2738, 0.367, 0.401, 0.2398, 0.401, 0.367, 0.2738, 0.4941, 0.2738, 0.4941, 0.401, 0.367, 0.401, 0.4941, 0.2738, 0.6213, 0.2738, 0.6213, 0.401, 0.4941, 0.401, 0.6213, 0.2738, 0.7485, 0.2738, 0.7485, 0.401, 0.6213, 0.401, 0.1126, 0.1466, 0.2398, 0.1466, 0.2398, 0.2738, 0.1126, 0.2738, 0.2398, 0.1466, 0.367, 0.1466, 0.367, 0.2738, 0.2398, 0.2738, 0.367, 0.1466, 0.4941, 0.1466, 0.4941, 0.2738, 0.367, 0.2738, 0.4941, 0.1466, 0.6213, 0.1466, 0.6213, 0.2738, 0.4941, 0.2738, 0.6213, 0.1466, 0.7485, 0.1466, 0.7485, 0.2738, 0.6213, 0.2738, 0.03949, 0.6784, 0.1897, 0.6784, 0.1897, 0.8286, 0.03949, 0.8286, 0.1897, 0.6784, 0.34, 0.6784, 0.34, 0.8286, 0.1897, 0.8286, 0.34, 0.6784, 0.4902, 0.6784, 0.4902, 0.8286, 0.34, 0.8286, 0.4902, 0.6784, 0.6405, 0.6784, 0.6405, 0.8286, 0.4902, 0.8286, 0.6405, 0.6784, 0.7907, 0.6784, 0.7907, 0.8286, 0.6405, 0.8286, 0.03949, 0.5281, 0.1897, 0.5281, 0.1897, 0.6784, 0.03949, 0.6784, 0.1897, 0.5281, 0.34, 0.5281, 0.34, 0.6784, 0.1897, 0.6784, 0.34, 0.5281, 0.4902, 0.5281, 0.4902, 0.6784, 0.34, 0.6784, 0.4902, 0.5281, 0.6405, 0.5281, 0.6405, 0.6784, 0.4902, 0.6784, 0.6405, 0.5281, 0.7907, 0.5281, 0.7907, 0.6784, 0.6405, 0.6784, 0.03949, 0.3779, 0.1897, 0.3779, 0.1897, 0.5281, 0.03949, 0.5281, 0.1897, 0.3779, 0.34, 0.3779, 0.34, 0.5281, 0.1897, 0.5281, 0.34, 0.3779, 0.4902, 0.3779, 0.4902, 0.5281, 0.34, 0.5281, 0.4902, 0.3779, 0.6405, 0.3779, 0.6405, 0.5281, 0.4902, 0.5281, 0.6405, 0.3779, 0.7907, 0.3779, 0.7907, 0.5281, 0.6405, 0.5281, 0.03949, 0.2276, 0.1897, 0.2276, 0.1897, 0.3779, 0.03949, 0.3779, 0.1897, 0.2276, 0.34, 0.2276, 0.34, 0.3779, 0.1897, 0.3779, 0.34, 0.2276, 0.4902, 0.2276, 0.4902, 0.3779, 0.34, 0.3779, 0.4902, 0.2276, 0.6405, 0.2276, 0.6405, 0.3779, 0.4902, 0.3779, 0.6405, 0.2276, 0.7907, 0.2276, 0.7907, 0.3779, 0.6405, 0.3779, 0.03949, 0.07738, 0.1897, 0.07738, 0.1897, 0.2276, 0.03949, 0.2276, 0.1897, 0.07738, 0.34, 0.07738, 0.34, 0.2276, 0.1897, 0.2276, 0.34, 0.07738, 0.4902, 0.07738, 0.4902, 0.2276, 0.34, 0.2276, 0.4902, 0.07738, 0.6405, 0.07738, 0.6405, 0.2276, 0.4902, 0.2276, 0.6405, 0.07738, 0.7907, 0.07738, 0.7907, 0.2276, 0.6405, 0.2276, 0.1119, 0.6934, 0.2491, 0.6934, 0.2491, 0.8306, 0.1119, 0.8306, 0.2491, 0.6934, 0.3863, 0.6934, 0.3863, 0.8306, 0.2491, 0.8306, 0.3863, 0.6934, 0.5234, 0.6934, 0.5234, 0.8306, 0.3863, 0.8306, 0.5234, 0.6934, 0.6606, 0.6934, 0.6606, 0.8306, 0.5234, 0.8306, 0.6606, 0.6934, 0.7978, 0.6934, 0.7978, 0.8306, 0.6606, 0.8306, 0.1119, 0.5563, 0.2491, 0.5563, 0.2491, 0.6934, 0.1119, 0.6934, 0.2491, 0.5563, 0.3863, 0.5563, 0.3863, 0.6934, 0.2491, 0.6934, 0.3863, 0.5563, 0.5234, 0.5563, 0.5234, 0.6934, 0.3863, 0.6934, 0.5234, 0.5563, 0.6606, 0.5563, 0.6606, 0.6934, 0.5234, 0.6934, 0.6606, 0.5563, 0.7978, 0.5563, 0.7978, 0.6934, 0.6606, 0.6934, 0.1119, 0.4191, 0.2491, 0.4191, 0.2491, 0.5563, 0.1119, 0.5563, 0.2491, 0.4191, 0.3863, 0.4191, 0.3863, 0.5563, 0.2491, 0.5563, 0.3863, 0.4191, 0.5234, 0.4191, 0.5234, 0.5563, 0.3863, 0.5563, 0.5234, 0.4191, 0.6606, 0.4191, 0.6606, 0.5563, 0.5234, 0.5563, 0.6606, 0.4191, 0.7978, 0.4191, 0.7978, 0.5563, 0.6606, 0.5563, 0.1119, 0.2819, 0.2491, 0.2819, 0.2491, 0.4191, 0.1119, 0.4191, 0.2491, 0.2819, 0.3863, 0.2819, 0.3863, 0.4191, 0.2491, 0.4191, 0.3863, 0.2819, 0.5234, 0.2819, 0.5234, 0.4191, 0.3863, 0.4191, 0.5234, 0.2819, 0.6606, 0.2819, 0.6606, 0.4191, 0.5234, 0.4191, 0.6606, 0.2819, 0.7978, 0.2819, 0.7978, 0.4191, 0.6606, 0.4191, 0.1119, 0.1447, 0.2491, 0.1447, 0.2491, 0.2819, 0.1119, 0.2819, 0.2491, 0.1447, 0.3863, 0.1447, 0.3863, 0.2819, 0.2491, 0.2819, 0.3863, 0.1447, 0.5234, 0.1447, 0.5234, 0.2819, 0.3863, 0.2819, 0.5234, 0.1447, 0.6606, 0.1447, 0.6606, 0.2819, 0.5234, 0.2819, 0.6606, 0.1447, 0.7978, 0.1447, 0.7978, 0.2819, 0.6606, 0.2819, 0.1119, 0.8306, 0.2491, 0.8306, 0.2491, 0.9678, 0.1119, 0.9678, 0.2491, 0.8306, 0.3863, 0.8306, 0.3863, 0.9678, 0.2491, 0.9678, 0.3863, 0.8306, 0.5234, 0.8306, 0.5234, 0.9678, 0.3863, 0.9678, 0.5234, 0.8306, 0.6606, 0.8306, 0.6606, 0.9678, 0.5234, 0.9678, 0.6606, 0.8306, 0.7978, 0.8306, 0.7978, 0.9678, 0.6606, 0.9678, 0.1126, 0.7825, 0.2398, 0.7825, 0.2398, 0.9096, 0.1126, 0.9096, 0.2398, 0.7825, 0.367, 0.7825, 0.367, 0.9096, 0.2398, 0.9096, 0.367, 0.7825, 0.4941, 0.7825, 0.4941, 0.9096, 0.367, 0.9096, 0.4941, 0.7825, 0.6213, 0.7825, 0.6213, 0.9096, 0.4941, 0.9096, 0.6213, 0.7825, 0.7485, 0.7825, 0.7485, 0.9096, 0.6213, 0.9096, 0.03949, 0.8286, 0.1897, 0.8286, 0.1897, 0.9789, 0.03949, 0.9789, 0.1897, 0.8286, 0.34, 0.8286, 0.34, 0.9789, 0.1897, 0.9789, 0.34, 0.8286, 0.4902, 0.8286, 0.4902, 0.9789, 0.34, 0.9789, 0.4902, 0.8286, 0.6405, 0.8286, 0.6405, 0.9789, 0.4902, 0.9789, 0.6405, 0.8286, 0.7907, 0.8286, 0.7907, 0.9789, 0.6405, 0.9789, 0.0851, 0.7977, 0.2214, 0.7977, 0.2214, 0.934, 0.0851, 0.934, 0.2214, 0.7977, 0.3578, 0.7977, 0.3578, 0.934, 0.2214, 0.934, 0.3578, 0.7977, 0.4941, 0.7977, 0.4941, 0.934, 0.3578, 0.934, 0.4941, 0.7977, 0.6305, 0.7977, 0.6305, 0.934, 0.4941, 0.934, 0.6305, 0.7977, 0.7668, 0.7977, 0.7668, 0.934, 0.6305, 0.934])
me_cube_002.materials.append(mat_rock1)
me_cube_002.materials.append(mat_grass)
me_cube_002.update()

# ---- objects
ob_grasstile = bpy.data.objects.new('GrassTile', me_cube)
ob_bricktile = bpy.data.objects.new('BrickTile', me_cube_001)
ob_wallblock = bpy.data.objects.new('WallBlock', me_cube_002)

# ---- transforms, parenting, visibility, modifiers, constraints
ob_grasstile.location = (0.0, 0.0, 0.0)
ob_grasstile.lock_rotations_4d = False
ob_grasstile.empty_display_type = 'ARROWS'
ob_grasstile.lineart.crease_threshold = 0.0
ob_bricktile.location = (0.0, 0.0, 0.0)
ob_bricktile.lock_rotations_4d = False
ob_bricktile.empty_display_type = 'ARROWS'
ob_bricktile.lineart.crease_threshold = 0.0
ob_wallblock.location = (0.0, 0.0, 0.0)

# ---- collection membership
col_landtiles.objects.link(ob_grasstile)
col_landtiles.objects.link(ob_bricktile)
col_landtiles.objects.link(ob_wallblock)

# ---- scene / render settings (as saved in the file)
scene.frame_start = 1; scene.frame_end = 250; scene.frame_set(1)
scene.render.engine = 'BLENDER_EEVEE_NEXT'
scene.cycles.sampling_pattern = 'TABULATED_SOBOL'
scene.view_settings.view_transform = 'Filmic'
bpy.context.view_layer.update()

# ---- added for rendering (the .blend has no active camera): camera
cam_auto = bpy.data.cameras.new('AutoCamera')
cam_auto.lens = 50.0
cam_auto.sensor_width = 36.0
cam_auto.clip_end = 1000.0
ob_auto_camera = bpy.data.objects.new('AutoCamera', cam_auto)
scene.collection.objects.link(ob_auto_camera)
ob_auto_camera.location = (39.0535, -46.9143, 31.2235)
ob_auto_camera.rotation_euler = (1.09748, -7.21219e-08, 0.694738)
scene.camera = ob_auto_camera
bpy.context.view_layer.update()
